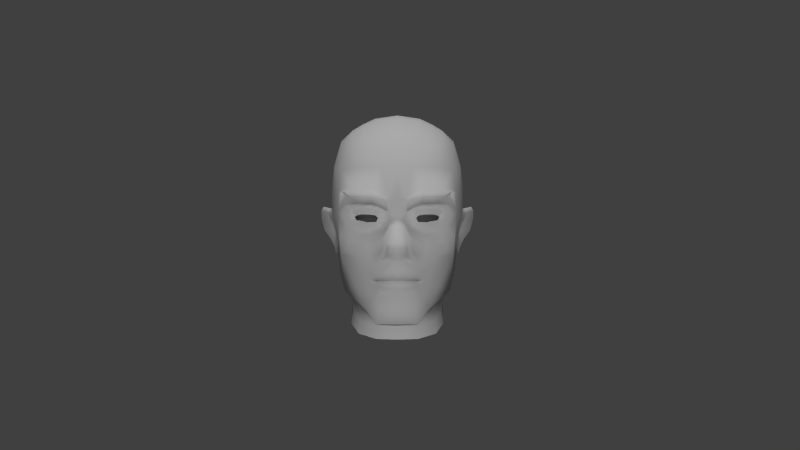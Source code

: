 # Source: mod_au.blend  (saved by Blender 2.77.0; exported with 4.5.12 LTS)
import bpy
from mathutils import Matrix  # noqa: F401  (used for matrix-valued properties, if any)

bpy.ops.wm.read_factory_settings(use_empty=True)
scene = bpy.context.scene
scene.name = 'Scene'

# ---- collections
col_collection_1 = bpy.data.collections.new('Collection 1'); scene.collection.children.link(col_collection_1)

# ---- materials (node trees are filled in below, after node groups)
mat_material = bpy.data.materials.new('Material')
mat_material.alpha_threshold = 0.0
mat_material.use_transparent_shadow = False
mat_material.roughness = 0.5
mat_material.specular_intensity = 0.7721

# ---- material node trees

# ---- world
world_world = bpy.data.worlds.new('World'); scene.world = world_world
world_world.color = (0.05088, 0.05088, 0.05088)
world_world.use_sun_shadow = False
world_world.sun_shadow_jitter_overblur = 0.0
world_world.cycles.sampling_method = 'NONE'
world_world.cycles.sample_map_resolution = 256

# ---- cameras
cam_camera_001 = bpy.data.cameras.new('Camera.001')
cam_camera_001.clip_end = 100.0
cam_camera_001.lens = 35.0
cam_camera_001.sensor_width = 32.0
cam_camera_001.sensor_height = 18.0
cam_camera_001.display_size = 2.0
cam_camera_001.dof.focus_distance = 0.0
cam_camera_001.dof.aperture_fstop = 128.0
cam_camera_001.dof.aperture_blades = 6

# ---- lights
light_hemi = bpy.data.lights.new('Hemi', 'SUN')
light_hemi.transmission_factor = 0.0
light_hemi.angle = 0.1993
light_hemi.energy = 1.0
light_hemi.shadow_buffer_clip_start = 0.5
light_hemi.shadow_soft_size = 0.1
light_hemi.shadow_cascade_max_distance = 1000.0
light_sun_001 = bpy.data.lights.new('Sun.001', 'SUN')
light_sun_001.transmission_factor = 0.0
light_sun_001.angle = 0.1993
light_sun_001.energy = 1.0
light_sun_001.shadow_buffer_clip_start = 0.5
light_sun_001.shadow_soft_size = 0.1
light_sun_001.shadow_cascade_max_distance = 1000.0

# ---- meshes
me_head = bpy.data.meshes.new('head')
me_head.from_pydata([(0.2939, -0.1508, 0.2755), (0.3118, -0.09167, 0.1806), (0.3115, 0.04263, 0.2736), (0.2998, -0.06466, 0.3439), (0.3447, 0.05133, 0.1601), (0.2531, -0.12, 0.3833), (0.1869, -0.1798, 0.3944), (0.2173, -0.2236, 0.3529), (0.2329, -0.06814, 0.386), (0.1454, -0.1533, 0.4316), (0.1568, -0.1148, 0.426), (0.07494, -0.06903, 0.4593), (0.07794, -0.1262, 0.4724), (0.1505, -0.07998, 0.4247), (0.06067, -0.0431, 0.4542), (0.03494, -0.0199, 0.4913), (0.04343, -0.04529, 0.5052), (0.05181, -0.08597, 0.5524), (-1.589e-11, -0.03498, 0.5239), (-1.589e-11, -0.08407, 0.5619), (-1.589e-11, -0.0146, 0.5054), (0.278, 0.0525, 0.3385), (0.2554, -0.008074, 0.3573), (0.2028, -0.03711, 0.3837), (0.2852, -0.3535, 0.1071), (0.3146, -0.2628, 0.01422), (0.1203, -0.199, 0.4408), (0.1485, -0.2243, 0.4124), (0.1656, -0.2535, 0.3851), (0.1538, -0.3111, 0.3676), (0.215, -0.3178, 0.3128), (0.1613, -0.4283, 0.3489), (0.161, -0.4606, 0.2373), (0.1289, -0.3675, 0.3931), (-1.589e-11, -0.4952, 0.4307), (-1.589e-11, -0.5113, 0.3902), (0.1009, -0.5086, 0.3808), (0.108, -0.5016, 0.4218), (-1.589e-11, -0.4262, 0.4578), (0.08761, -0.4167, 0.4451), (0.09389, -0.312, 0.4355), (0.1041, -0.3261, 0.4234), (0.1284, -0.3015, 0.3961), (0.09006, -0.2795, 0.4369), (0.1196, -0.2875, 0.4045), (-1.589e-11, -0.1425, 0.5824), (0.05021, -0.146, 0.5459), (0.07984, -0.1781, 0.4585), (0.1046, -0.2828, 0.4243), (0.119, -0.2869, 0.4056), (0.1378, -0.2729, 0.4013), (0.1151, -0.2599, 0.4239), (0.08849, -0.2816, 0.4365), (0.1026, -0.2505, 0.443), (0.27, -0.4713, -0.3339), (0.1373, -0.4632, -0.4357), (0.1281, -0.3539, -0.4187), (0.216, -0.329, -0.318), (0.161, -0.1958, -0.4478), (-1.589e-11, -0.3722, -0.429), (-1.589e-11, -0.2065, -0.4749), (0.2911, -0.05105, -0.3835), (0.1821, -0.07208, -0.5048), (0.2032, 0.09642, -0.5333), (0.3168, 0.09073, -0.4083), (-1.589e-11, -0.4749, -0.4547), (0.04392, -0.1705, 0.4669), (0.0429, -0.2289, 0.4866), (0.0807, -0.2397, 0.4637), (-1.589e-11, -0.3438, 0.4402), (0.0611, -0.3406, 0.4293), (-1.589e-11, -0.3159, 0.4839), (0.05176, -0.3162, 0.47), (-1.589e-11, -0.1807, 0.4773), (-1.589e-11, -0.235, 0.4909), (0.1856, 0.5248, 0.1878), (0.169, 0.4321, 0.3383), (0.2228, 0.4115, 0.3191), (0.2474, 0.4904, 0.1781), (0.1489, 0.296, 0.4142), (0.1523, 0.1705, 0.4334), (0.2219, 0.1769, 0.4029), (0.2119, 0.2952, 0.3889), (0.2894, 0.2862, 0.3233), (0.306, 0.1716, 0.3136), (0.03879, -0.2782, 0.4685), (0.07069, -0.281, 0.4498), (-1.589e-11, -0.2769, 0.4736), (0.04963, -0.2764, 0.4627), (-1.589e-11, -0.2746, 0.4727), (0.1458, -0.04697, 0.4126), (0.03701, 0.03061, 0.4349), (0.0737, -0.02068, 0.4341), (-1.589e-11, 0.03475, 0.4542), (0.1428, -0.02507, 0.3979), (0.09713, -0.006136, 0.3932), (0.2308, 0.01232, 0.3689), (0.2468, 0.04792, 0.3583), (0.2954, 0.07423, 0.3345), (0.2618, 0.1083, 0.3859), (0.2606, 0.1038, 0.3734), (0.2388, 0.07935, 0.3572), (0.1915, 0.0913, 0.3881), (0.1989, 0.1192, 0.4133), (0.277, 0.3853, 0.2732), (0.04461, 0.08389, 0.4447), (0.04629, 0.1414, 0.4587), (-1.589e-11, 0.1447, 0.4658), (-1.589e-11, 0.08667, 0.4574), (0.1384, 0.1739, 0.4471), (0.2081, 0.177, 0.4269), (0.2825, 0.1779, 0.3618), (0.3096, 0.07016, 0.2922), (0.1811, 0.01482, 0.4091), (0.1498, 0.01296, 0.4157), (0.1915, -0.02295, 0.3851), (-1.589e-11, -0.07351, -0.5368), (0.3443, 0.1741, 0.1467), (0.3688, 0.2293, -0.06727), (0.3549, 0.3405, -0.06742), (0.3422, 0.2963, 0.1366), (0.301, 0.4332, 0.1541), (0.1571, -0.452, 0.141), (0.2172, -0.354, 0.1047), (0.2485, -0.4857, -0.1074), (0.2019, -0.5271, 0.03898), (0.2511, -0.1664, -0.3585), (0.2941, -0.1337, -0.2535), (0.2554, -0.27, -0.1808), (0.2389, 0.4576, -0.3969), (0.2467, 0.5163, -0.2605), (0.3132, 0.4515, -0.2513), (0.2939, 0.426, -0.3445), (0.3465, 0.326, -0.2463), (0.3172, 0.3407, -0.3867), (0.4335, 0.08758, -0.1477), (0.4218, 0.1081, -0.1492), (0.3799, 0.09712, -0.0797), (0.394, 0.07224, -0.09276), (0.3631, 0.07398, -0.02511), (0.3798, 0.0467, -0.04796), (0.3515, 0.02134, 0.0005315), (0.3586, 0.01946, -0.05206), (0.3362, -0.05779, -0.002989), (0.3355, -0.0349, -0.05516), (0.3443, -0.06811, -0.04869), (0.3374, -0.1178, -0.02206), (0.343, -0.1019, -0.0479), (0.3451, -0.151, -0.06768), (0.3522, -0.1103, -0.07883), (0.3581, -0.1442, -0.1247), (0.3605, -0.1139, -0.1155), (0.3747, -0.09507, -0.1722), (0.3811, -0.07555, -0.1436), (0.4183, -0.01998, -0.2079), (0.4187, -0.02559, -0.1697), (0.4346, 0.05647, -0.2065), (0.436, 0.0425, -0.1693), (0.3803, 0.02628, -0.1119), (0.3531, -0.07181, -0.09941), (0.362, -0.02573, -0.1134), (0.3568, 0.2037, -0.2315), (0.3553, 0.09223, -0.1582), (0.3418, 0.07423, -0.1863), (0.3434, 0.08849, -0.2896), (0.3256, -0.02575, -0.289), (0.3426, -0.006565, -0.1999), (0.3332, -0.1064, -0.1893), (0.3613, 0.1106, 0.02233), (0.3463, 0.03391, 0.06619), (0.3184, -0.1605, -0.1321), (0.3276, -0.1442, 0.01834), (0.3213, -0.06558, 0.06758), (0.355, 0.09486, -0.06767), (0.3131, -0.1475, -0.06811), (0.2805, -0.2333, 0.01556), (0.3161, 0.4734, -0.06859), (-1.589e-11, -0.547, 0.1459), (0.1066, -0.5483, 0.1079), (0.085, -0.4904, 0.1582), (-1.589e-11, -0.51, 0.1789), (0.2509, 0.5344, -0.05837), (0.2307, 0.2315, -0.511), (0.3216, 0.2226, -0.3981), (-1.589e-11, 0.5712, 0.2008), (-1.589e-11, 0.4608, 0.3552), (0.09824, 0.4542, 0.3464), (0.1062, 0.5583, 0.194), (0.1932, 0.5684, -0.05396), (0.2269, 0.361, -0.4637), (-1.589e-11, 0.5165, -0.4424), (-1.589e-11, 0.5977, -0.2715), (0.1614, 0.5609, -0.2699), (0.1457, 0.4954, -0.4227), (0.1113, 0.5933, -0.1608), (-1.589e-11, 0.6079, -0.1512), (0.125, 0.5995, -0.05081), (-1.589e-11, 0.617, -0.04497), (-1.589e-11, 0.112, -0.5824), (0.08063, 0.294, 0.4332), (-1.589e-11, 0.2937, 0.4412), (0.1336, 0.3831, -0.5121), (-1.589e-11, 0.3937, -0.5301), (-1.589e-11, 0.2583, -0.5792), (0.1218, 0.2467, -0.5599), (0.2103, 0.02696, 0.38), (0.1165, -0.277, 0.3911), (0.08931, -0.2751, 0.4244), (0.1159, -0.2764, 0.3923), (0.04985, -0.2764, 0.4502), (-1.589e-11, -0.2747, 0.4601), (0.1053, -0.2752, 0.4113), (0.03869, -0.2755, 0.4561), (0.07026, -0.2758, 0.4373), (0.08808, -0.2746, 0.4239), (-1.589e-11, -0.2742, 0.4612), (0.08164, -0.219, 0.4375), (0.105, -0.2282, 0.3928), (-1.589e-11, -0.2119, 0.46), (0.0467, -0.2117, 0.4549), (0.06847, 0.03707, 0.3862), (0.1325, 0.1146, 0.4321), (0.1314, 0.09189, 0.3964), (0.08204, 0.07225, 0.3933), (0.1065, 0.01864, 0.4021), (0.09727, 0.0383, 0.396), (0.2179, 0.04464, 0.3737), (0.09377, 0.0338, 0.3517), (0.1089, 0.05032, 0.3563), (0.1109, 0.05341, 0.4067), (0.1055, 0.0185, 0.3632), (0.1363, 0.0611, 0.4161), (0.1437, 0.05589, 0.368), (0.2162, 0.04808, 0.3517), (0.2141, 0.03135, 0.3553), (0.2022, 0.05295, 0.3947), (0.1857, 0.06019, 0.4175), (0.1861, 0.05665, 0.3657), (0.209, 0.05617, 0.3602), (0.1801, 0.02476, 0.362), (0.1544, 0.01753, 0.3643), (0.1249, 0.1117, 0.4414), (0.05168, 0.07432, 0.4489), (0.1907, 0.1117, 0.4227), (0.05334, 0.1376, 0.4618), (0.2603, -0.5564, -0.1089), (0.2655, -0.5425, -0.328), (0.1373, -0.5347, -0.4264), (0.2123, -0.5965, 0.03259), (-1.589e-11, -0.6158, 0.136), (0.1142, -0.617, 0.09927), (-1.589e-11, -0.546, -0.4448), (-0.2939, -0.1508, 0.2755), (-0.2998, -0.06466, 0.3439), (-0.3115, 0.04263, 0.2736), (-0.3118, -0.09167, 0.1806), (-0.3447, 0.05133, 0.1601), (-0.2173, -0.2236, 0.3529), (-0.1869, -0.1798, 0.3944), (-0.2531, -0.12, 0.3833), (-0.2329, -0.06814, 0.386), (-0.1454, -0.1533, 0.4316), (-0.07794, -0.1262, 0.4724), (-0.07494, -0.06903, 0.4593), (-0.1568, -0.1148, 0.426), (-0.06067, -0.0431, 0.4542), (-0.1505, -0.07998, 0.4247), (-0.04343, -0.04529, 0.5052), (-0.03494, -0.0199, 0.4913), (-0.05181, -0.08597, 0.5524), (-0.2554, -0.008074, 0.3573), (-0.278, 0.0525, 0.3385), (-0.2028, -0.03711, 0.3837), (-0.3146, -0.2628, 0.01422), (-0.2852, -0.3535, 0.1071), (-0.1485, -0.2243, 0.4124), (-0.1203, -0.199, 0.4408), (-0.215, -0.3178, 0.3128), (-0.1538, -0.3111, 0.3676), (-0.1656, -0.2535, 0.3851), (-0.1613, -0.4283, 0.3489), (-0.161, -0.4606, 0.2373), (-0.1289, -0.3675, 0.3931), (-0.108, -0.5016, 0.4218), (-0.1009, -0.5086, 0.3808), (-0.08761, -0.4167, 0.4451), (-0.09389, -0.312, 0.4355), (-0.1284, -0.3015, 0.3961), (-0.1041, -0.3261, 0.4234), (-0.09006, -0.2795, 0.4369), (-0.1196, -0.2875, 0.4045), (-0.05021, -0.146, 0.5459), (-0.07984, -0.1781, 0.4585), (-0.1046, -0.2828, 0.4243), (-0.1151, -0.2599, 0.4239), (-0.1378, -0.2729, 0.4013), (-0.119, -0.2869, 0.4056), (-0.08849, -0.2816, 0.4365), (-0.1026, -0.2505, 0.443), (-0.27, -0.4713, -0.3339), (-0.216, -0.329, -0.318), (-0.1281, -0.3539, -0.4187), (-0.1373, -0.4632, -0.4357), (-0.161, -0.1958, -0.4478), (-0.2911, -0.05105, -0.3835), (-0.3168, 0.09073, -0.4083), (-0.2032, 0.09642, -0.5333), (-0.1821, -0.07208, -0.5048), (-0.04392, -0.1705, 0.4669), (-0.0807, -0.2397, 0.4637), (-0.0429, -0.2289, 0.4866), (-0.0611, -0.3406, 0.4293), (-0.05176, -0.3162, 0.47), (-0.1856, 0.5248, 0.1878), (-0.2474, 0.4904, 0.1781), (-0.2228, 0.4115, 0.3191), (-0.169, 0.4321, 0.3383), (-0.1489, 0.296, 0.4142), (-0.2119, 0.2952, 0.3889), (-0.2219, 0.1769, 0.4029), (-0.1523, 0.1705, 0.4334), (-0.2894, 0.2862, 0.3233), (-0.306, 0.1716, 0.3136), (-0.07069, -0.281, 0.4498), (-0.03879, -0.2782, 0.4685), (-0.04963, -0.2764, 0.4627), (-0.1458, -0.04697, 0.4126), (-0.03701, 0.03061, 0.4349), (-0.0737, -0.02068, 0.4341), (-0.1428, -0.02507, 0.3979), (-0.09713, -0.006136, 0.3932), (-0.2308, 0.01232, 0.3689), (-0.2468, 0.04792, 0.3583), (-0.2954, 0.07423, 0.3345), (-0.2606, 0.1038, 0.3734), (-0.2618, 0.1083, 0.3859), (-0.2388, 0.07935, 0.3572), (-0.1915, 0.0913, 0.3881), (-0.1989, 0.1192, 0.4133), (-0.277, 0.3853, 0.2732), (-0.04461, 0.08389, 0.4447), (-0.04629, 0.1414, 0.4587), (-0.1384, 0.1739, 0.4471), (-0.2081, 0.177, 0.4269), (-0.3096, 0.07016, 0.2922), (-0.2825, 0.1779, 0.3618), (-0.1811, 0.01482, 0.4091), (-0.1915, -0.02295, 0.3851), (-0.1498, 0.01296, 0.4157), (-0.3443, 0.1741, 0.1467), (-0.3422, 0.2963, 0.1366), (-0.3549, 0.3405, -0.06742), (-0.3688, 0.2293, -0.06727), (-0.301, 0.4332, 0.1541), (-0.2172, -0.354, 0.1047), (-0.1571, -0.452, 0.141), (-0.2485, -0.4857, -0.1074), (-0.2019, -0.5271, 0.03898), (-0.2511, -0.1664, -0.3585), (-0.2554, -0.27, -0.1808), (-0.2941, -0.1337, -0.2535), (-0.2389, 0.4576, -0.3969), (-0.2939, 0.426, -0.3445), (-0.3132, 0.4515, -0.2513), (-0.2467, 0.5163, -0.2605), (-0.3465, 0.326, -0.2463), (-0.3172, 0.3407, -0.3867), (-0.4335, 0.08758, -0.1477), (-0.394, 0.07224, -0.09276), (-0.3799, 0.09712, -0.0797), (-0.4218, 0.1081, -0.1492), (-0.3798, 0.0467, -0.04796), (-0.3631, 0.07398, -0.02511), (-0.3586, 0.01946, -0.05206), (-0.3515, 0.02134, 0.0005315), (-0.3355, -0.0349, -0.05516), (-0.3362, -0.05779, -0.002989), (-0.3443, -0.06811, -0.04869), (-0.343, -0.1019, -0.0479), (-0.3374, -0.1178, -0.02206), (-0.3522, -0.1103, -0.07883), (-0.3451, -0.151, -0.06768), (-0.3605, -0.1139, -0.1155), (-0.3581, -0.1442, -0.1247), (-0.3811, -0.07555, -0.1436), (-0.3747, -0.09507, -0.1722), (-0.4187, -0.02559, -0.1697), (-0.4183, -0.01998, -0.2079), (-0.436, 0.0425, -0.1693), (-0.4346, 0.05647, -0.2065), (-0.3803, 0.02628, -0.1119), (-0.3531, -0.07181, -0.09941), (-0.362, -0.02573, -0.1134), (-0.3568, 0.2037, -0.2315), (-0.3434, 0.08849, -0.2896), (-0.3418, 0.07423, -0.1863), (-0.3553, 0.09223, -0.1582), (-0.3332, -0.1064, -0.1893), (-0.3426, -0.006565, -0.1999), (-0.3256, -0.02575, -0.289), (-0.3463, 0.03391, 0.06619), (-0.3613, 0.1106, 0.02233), (-0.3184, -0.1605, -0.1321), (-0.3213, -0.06558, 0.06758), (-0.3276, -0.1442, 0.01834), (-0.355, 0.09486, -0.06767), (-0.3131, -0.1475, -0.06811), (-0.2805, -0.2333, 0.01556), (-0.3161, 0.4734, -0.06859), (-0.085, -0.4904, 0.1582), (-0.1066, -0.5483, 0.1079), (-0.2509, 0.5344, -0.05837), (-0.3216, 0.2226, -0.3981), (-0.2307, 0.2315, -0.511), (-0.1062, 0.5583, 0.194), (-0.09824, 0.4542, 0.3464), (-0.1932, 0.5684, -0.05396), (-0.2269, 0.361, -0.4637), (-0.1457, 0.4954, -0.4227), (-0.1614, 0.5609, -0.2699), (-0.1113, 0.5933, -0.1608), (-0.125, 0.5995, -0.05081), (-0.08063, 0.294, 0.4332), (-0.1336, 0.3831, -0.5121), (-0.1218, 0.2467, -0.5599), (-0.2103, 0.02696, 0.38), (-0.08931, -0.2751, 0.4244), (-0.1165, -0.277, 0.3911), (-0.1159, -0.2764, 0.3923), (-0.04985, -0.2764, 0.4502), (-0.1053, -0.2752, 0.4113), (-0.07026, -0.2758, 0.4373), (-0.03869, -0.2755, 0.4561), (-0.08808, -0.2746, 0.4239), (-0.105, -0.2282, 0.3928), (-0.08164, -0.219, 0.4375), (-0.0467, -0.2117, 0.4549), (-0.06847, 0.03707, 0.3862), (-0.1325, 0.1146, 0.4321), (-0.1314, 0.09189, 0.3964), (-0.08204, 0.07225, 0.3933), (-0.09727, 0.0383, 0.396), (-0.1065, 0.01864, 0.4021), (-0.2179, 0.04464, 0.3737), (-0.09377, 0.0338, 0.3517), (-0.1109, 0.05341, 0.4067), (-0.1089, 0.05032, 0.3563), (-0.1055, 0.0185, 0.3632), (-0.1363, 0.0611, 0.4161), (-0.1437, 0.05589, 0.368), (-0.2141, 0.03135, 0.3553), (-0.2162, 0.04808, 0.3517), (-0.2022, 0.05295, 0.3947), (-0.209, 0.05617, 0.3602), (-0.1861, 0.05665, 0.3657), (-0.1857, 0.06019, 0.4175), (-0.1801, 0.02476, 0.362), (-0.1544, 0.01753, 0.3643), (-0.1249, 0.1117, 0.4414), (-0.05168, 0.07432, 0.4489), (-0.1907, 0.1117, 0.4227), (-0.05334, 0.1376, 0.4618), (-0.2655, -0.5425, -0.328), (-0.2603, -0.5564, -0.1089), (-0.1373, -0.5347, -0.4264), (-0.2123, -0.5965, 0.03259), (-0.1142, -0.617, 0.09927), (0.04284, -0.3427, 0.396), (-1.589e-11, -0.3398, 0.4061), (0.1251, -0.2788, 0.338), (0.08504, -0.3368, 0.4058), (0.03553, -0.4111, 0.3535), (-1.589e-11, -0.4041, 0.3667), (0.1212, -0.2649, 0.3592), (0.1785, -0.2718, 0.2672), (0.1684, -0.3252, 0.2563), (0.04103, -0.1345, 0.346), (0.0928, -0.1553, 0.3269), (0.1434, -0.1985, 0.2923), (0.1185, -0.4305, 0.3501), (-1.589e-11, -0.1333, 0.3538), (0.2027, -0.2812, 0.1688), (0.1914, -0.3285, 0.1865), (0.1408, -0.4418, 0.2424), (0.04152, -0.4207, 0.2563), (-1.589e-11, -0.1316, 0.197), (0.04773, -0.1311, 0.1929), (0.1631, -0.1826, 0.1627), (0.1061, -0.1475, 0.1826), (-1.589e-11, -0.4141, 0.2623), (0.2027, -0.3286, 0.008473), (0.1914, -0.3709, 0.03083), (-1.589e-11, -0.1954, -0.02129), (0.05054, -0.1996, -0.0223), (0.1061, -0.2168, -0.02373), (0.1631, -0.2569, -0.01951), (0.06092, -0.4198, 0.1363), (-1.589e-11, -0.4223, 0.1389), (0.1408, -0.4468, 0.1205), (-0.04284, -0.3427, 0.396), (-0.08504, -0.3368, 0.4058), (-0.1251, -0.2788, 0.338), (-0.03553, -0.4111, 0.3535), (-0.1212, -0.2649, 0.3592), (-0.1684, -0.3252, 0.2563), (-0.1785, -0.2718, 0.2672), (-0.0928, -0.1553, 0.3269), (-0.04103, -0.1345, 0.346), (-0.1434, -0.1985, 0.2923), (-0.1185, -0.4305, 0.3501), (-0.1914, -0.3285, 0.1865), (-0.2027, -0.2812, 0.1688), (-0.1408, -0.4418, 0.2424), (-0.04152, -0.4207, 0.2563), (-0.04773, -0.1311, 0.1929), (-0.1631, -0.1826, 0.1627), (-0.1061, -0.1475, 0.1826), (-0.1914, -0.3709, 0.03083), (-0.2027, -0.3286, 0.008473), (-0.05054, -0.1996, -0.0223), (-0.1631, -0.2569, -0.01951), (-0.1061, -0.2168, -0.02373), (-0.06092, -0.4198, 0.1363), (-0.1408, -0.4468, 0.1205)], [], [(0, 1, 2, 3), (2, 1, 4), (0, 5, 6, 7), (5, 0, 3, 8), (9, 10, 11, 12), (10, 13, 14, 11), (11, 14, 15, 16), (12, 11, 16, 17), (18, 19, 17, 16), (20, 18, 16, 15), (2, 21, 22, 3), (8, 3, 22, 23), (0, 24, 25, 1), (9, 26, 27, 6), (7, 28, 29, 30), (0, 7, 30, 24), (6, 27, 28, 7), (31, 32, 24, 30), (33, 31, 30, 29), (34, 35, 36, 37), (38, 34, 37, 39), (37, 36, 32, 31), (39, 37, 31, 33), (40, 41, 42), (43, 40, 42, 44), (19, 45, 46, 17), (47, 12, 17, 46), (48, 49, 50, 51), (52, 48, 51, 53), (51, 50, 28, 27), (53, 51, 27, 26), (29, 28, 50, 42), (42, 50, 49, 44), (54, 55, 56, 57), (58, 56, 59, 60), (61, 62, 63, 64), (56, 55, 65, 59), (66, 67, 68, 47), (69, 38, 39, 70), (71, 69, 70, 72), (41, 40, 72, 70), (33, 41, 70, 39), (29, 42, 41, 33), (73, 74, 67, 66), (75, 76, 77, 78), (79, 80, 81, 82), (83, 82, 81, 84), (68, 67, 85, 86), (67, 74, 87, 85), (71, 72, 88, 89), (72, 40, 43, 88), (46, 66, 47), (46, 45, 73, 66), (90, 13, 8, 23), (91, 15, 14, 92), (91, 93, 20, 15), (94, 95, 92, 90), (96, 22, 21, 97), (98, 99, 100, 21), (97, 21, 100, 101), (102, 101, 100, 103), (104, 77, 82, 83), (105, 106, 107, 108), (109, 110, 81, 80), (2, 84, 111, 112), (113, 114, 94, 115), (93, 91, 105, 108), (116, 62, 58, 60), (4, 117, 84, 2), (117, 118, 119, 120), (78, 77, 104, 121), (120, 121, 104, 83), (24, 32, 122, 123), (124, 123, 122, 125), (58, 126, 57, 56), (126, 127, 128, 57), (129, 130, 131, 132), (133, 134, 132, 131), (135, 136, 137, 138), (138, 137, 139, 140), (140, 139, 141, 142), (142, 141, 143, 144), (144, 143, 145), (145, 143, 146, 147), (147, 146, 148, 149), (149, 148, 150, 151), (151, 150, 152, 153), (153, 152, 154, 155), (155, 154, 156, 157), (157, 156, 136, 135), (158, 138, 140, 142), (159, 160, 144, 145), (161, 162, 163, 164), (127, 165, 166, 167), (141, 139, 168, 169), (150, 170, 167, 152), (156, 154, 166, 163), (1, 25, 171, 172), (4, 1, 172, 169), (159, 149, 151, 153), (158, 160, 155, 157), (58, 62, 61, 126), (165, 61, 64, 164), (118, 117, 168, 173), (173, 168, 139, 137), (142, 144, 160, 158), (159, 145, 147, 149), (146, 171, 174, 148), (171, 25, 175, 174), (118, 173, 162, 161), (164, 163, 166, 165), (127, 167, 170, 128), (175, 128, 170, 174), (137, 136, 162, 173), (143, 141, 169, 172), (146, 143, 172, 171), (148, 174, 170, 150), (152, 167, 166, 154), (136, 156, 163, 162), (120, 119, 176, 121), (123, 175, 25, 24), (169, 168, 117, 4), (177, 178, 179, 180), (178, 125, 122, 179), (175, 123, 124, 128), (153, 155, 160, 159), (157, 135, 138, 158), (133, 131, 176, 119), (176, 131, 130, 181), (63, 182, 183, 64), (126, 61, 165, 127), (54, 57, 128, 124), (64, 183, 161, 164), (36, 35, 180, 179), (32, 36, 179, 122), (184, 185, 186, 187), (75, 78, 181, 188), (134, 189, 129, 132), (181, 78, 121, 176), (190, 191, 192, 193), (194, 192, 191, 195), (184, 187, 196, 197), (161, 183, 134, 133), (117, 120, 83, 84), (198, 63, 62, 116), (199, 186, 185, 200), (76, 79, 82, 77), (161, 133, 119, 118), (183, 182, 189, 134), (190, 193, 201, 202), (203, 202, 201, 204), (201, 189, 182, 204), (6, 5, 10, 9), (5, 8, 13, 10), (12, 47, 26, 9), (86, 52, 53, 68), (68, 53, 26, 47), (187, 186, 76, 75), (199, 106, 80, 79), (92, 14, 13, 90), (115, 94, 90, 23), (96, 205, 113, 115), (187, 75, 188, 196), (186, 199, 79, 76), (193, 129, 189, 201), (204, 182, 63, 198), (181, 130, 192, 188), (196, 194, 195, 197), (203, 204, 198), (193, 192, 130, 129), (196, 188, 192, 194), (43, 44, 206, 207), (44, 49, 208, 206), (209, 210, 89, 88), (211, 208, 49, 48), (86, 85, 212, 213), (207, 209, 88, 43), (214, 211, 48, 52), (52, 86, 213, 214), (85, 87, 215, 212), (214, 213, 216, 217), (212, 215, 218, 219), (213, 212, 219, 216), (217, 211, 214), (91, 92, 95, 220), (22, 96, 115, 23), (221, 222, 102, 103), (105, 91, 220, 223), (105, 223, 222, 221), (220, 95, 224, 225), (205, 96, 97, 226), (114, 224, 95, 94), (227, 228, 229, 225), (230, 227, 225, 224), (231, 229, 228, 232), (205, 226, 233, 234), (235, 236, 237, 238), (226, 235, 238, 233), (113, 205, 234, 239), (114, 113, 239, 240), (232, 237, 236, 231), (240, 230, 224, 114), (241, 242, 105, 221), (112, 98, 21, 2), (221, 103, 243, 241), (110, 111, 84, 81), (99, 243, 103, 100), (80, 106, 244, 109), (54, 124, 245, 246), (55, 54, 246, 247), (124, 125, 248, 245), (178, 177, 249, 250), (125, 178, 250, 248), (65, 55, 247, 251), (252, 253, 254, 255), (254, 256, 255), (252, 257, 258, 259), (259, 260, 253, 252), (261, 262, 263, 264), (264, 263, 265, 266), (263, 267, 268, 265), (262, 269, 267, 263), (18, 267, 269, 19), (20, 268, 267, 18), (254, 253, 270, 271), (260, 272, 270, 253), (252, 255, 273, 274), (261, 258, 275, 276), (257, 277, 278, 279), (252, 274, 277, 257), (258, 257, 279, 275), (280, 277, 274, 281), (282, 278, 277, 280), (34, 283, 284, 35), (38, 285, 283, 34), (283, 280, 281, 284), (285, 282, 280, 283), (286, 287, 288), (289, 290, 287, 286), (19, 269, 291, 45), (292, 291, 269, 262), (293, 294, 295, 296), (297, 298, 294, 293), (294, 275, 279, 295), (298, 276, 275, 294), (278, 287, 295, 279), (287, 290, 296, 295), (299, 300, 301, 302), (303, 60, 59, 301), (304, 305, 306, 307), (301, 59, 65, 302), (308, 292, 309, 310), (69, 311, 285, 38), (71, 312, 311, 69), (288, 311, 312, 286), (282, 285, 311, 288), (278, 282, 288, 287), (73, 308, 310, 74), (313, 314, 315, 316), (317, 318, 319, 320), (321, 322, 319, 318), (309, 323, 324, 310), (310, 324, 87, 74), (71, 89, 325, 312), (312, 325, 289, 286), (291, 292, 308), (291, 308, 73, 45), (326, 272, 260, 266), (327, 328, 265, 268), (327, 268, 20, 93), (329, 326, 328, 330), (331, 332, 271, 270), (333, 271, 334, 335), (332, 336, 334, 271), (337, 338, 334, 336), (339, 321, 318, 315), (340, 108, 107, 341), (342, 320, 319, 343), (254, 344, 345, 322), (346, 347, 329, 348), (93, 108, 340, 327), (116, 60, 303, 307), (256, 254, 322, 349), (349, 350, 351, 352), (314, 353, 339, 315), (350, 321, 339, 353), (274, 354, 355, 281), (356, 357, 355, 354), (303, 301, 300, 358), (358, 300, 359, 360), (361, 362, 363, 364), (365, 363, 362, 366), (367, 368, 369, 370), (368, 371, 372, 369), (371, 373, 374, 372), (373, 375, 376, 374), (375, 377, 376), (377, 378, 379, 376), (378, 380, 381, 379), (380, 382, 383, 381), (382, 384, 385, 383), (384, 386, 387, 385), (386, 388, 389, 387), (388, 367, 370, 389), (390, 373, 371, 368), (391, 377, 375, 392), (393, 394, 395, 396), (360, 397, 398, 399), (374, 400, 401, 372), (383, 385, 397, 402), (389, 395, 398, 387), (255, 403, 404, 273), (256, 400, 403, 255), (391, 384, 382, 380), (390, 388, 386, 392), (303, 358, 304, 307), (399, 394, 305, 304), (352, 405, 401, 349), (405, 369, 372, 401), (373, 390, 392, 375), (391, 380, 378, 377), (379, 381, 406, 404), (404, 406, 407, 273), (352, 393, 396, 405), (394, 399, 398, 395), (360, 359, 402, 397), (407, 406, 402, 359), (369, 405, 396, 370), (376, 403, 400, 374), (379, 404, 403, 376), (381, 383, 402, 406), (385, 387, 398, 397), (370, 396, 395, 389), (350, 353, 408, 351), (354, 274, 273, 407), (400, 256, 349, 401), (177, 180, 409, 410), (410, 409, 355, 357), (407, 359, 356, 354), (384, 391, 392, 386), (388, 390, 368, 367), (365, 351, 408, 363), (408, 411, 364, 363), (306, 305, 412, 413), (358, 360, 399, 304), (299, 356, 359, 300), (305, 394, 393, 412), (284, 409, 180, 35), (281, 355, 409, 284), (184, 414, 415, 185), (313, 416, 411, 314), (366, 362, 361, 417), (411, 408, 353, 314), (190, 418, 419, 191), (420, 195, 191, 419), (184, 197, 421, 414), (393, 365, 366, 412), (349, 322, 321, 350), (198, 116, 307, 306), (422, 200, 185, 415), (316, 315, 318, 317), (393, 352, 351, 365), (412, 366, 417, 413), (190, 202, 423, 418), (203, 424, 423, 202), (423, 424, 413, 417), (258, 261, 264, 259), (259, 264, 266, 260), (262, 261, 276, 292), (323, 309, 298, 297), (309, 292, 276, 298), (414, 313, 316, 415), (422, 317, 320, 341), (328, 326, 266, 265), (347, 272, 326, 329), (331, 347, 346, 425), (414, 421, 416, 313), (415, 316, 317, 422), (418, 423, 417, 361), (424, 198, 306, 413), (411, 416, 419, 364), (421, 197, 195, 420), (203, 198, 424), (418, 361, 364, 419), (421, 420, 419, 416), (289, 426, 427, 290), (290, 427, 428, 296), (429, 325, 89, 210), (430, 293, 296, 428), (323, 431, 432, 324), (426, 289, 325, 429), (433, 297, 293, 430), (297, 433, 431, 323), (324, 432, 215, 87), (433, 434, 435, 431), (432, 436, 218, 215), (431, 435, 436, 432), (434, 433, 430), (327, 437, 330, 328), (270, 272, 347, 331), (438, 338, 337, 439), (340, 440, 437, 327), (340, 438, 439, 440), (437, 441, 442, 330), (425, 443, 332, 331), (348, 329, 330, 442), (444, 441, 445, 446), (447, 442, 441, 444), (448, 449, 446, 445), (425, 450, 451, 443), (452, 453, 454, 455), (443, 451, 453, 452), (346, 456, 450, 425), (348, 457, 456, 346), (449, 448, 455, 454), (457, 348, 442, 447), (458, 438, 340, 459), (344, 254, 271, 333), (438, 458, 460, 338), (343, 319, 322, 345), (335, 334, 338, 460), (320, 342, 461, 341), (299, 462, 463, 356), (302, 464, 462, 299), (356, 463, 465, 357), (410, 466, 249, 177), (357, 465, 466, 410), (65, 251, 464, 302), (106, 199, 200, 107), (341, 107, 200, 422), (223, 220, 225, 229), (226, 97, 101, 235), (236, 235, 101, 102), (223, 229, 231, 222), (222, 231, 236, 102), (440, 445, 441, 437), (443, 452, 336, 332), (455, 337, 336, 452), (440, 439, 448, 445), (439, 337, 455, 448), (106, 105, 242, 244), (112, 111, 99, 98), (241, 109, 244, 242), (111, 110, 243, 99), (243, 110, 109, 241), (341, 461, 459, 340), (344, 333, 335, 345), (458, 459, 461, 342), (345, 335, 460, 343), (460, 458, 342, 343), (467, 468, 210, 209), (207, 206, 469, 470), (470, 467, 209, 207), (471, 472, 468, 467), (206, 208, 473, 469), (469, 473, 474, 475), (217, 473, 208, 211), (216, 219, 476, 477), (217, 216, 477, 478), (470, 469, 475, 479), (219, 218, 480, 476), (478, 474, 473, 217), (479, 471, 467, 470), (475, 474, 481, 482), (483, 484, 471, 479), (476, 480, 485, 486), (487, 481, 474, 478), (478, 477, 488, 487), (479, 475, 482, 483), (477, 476, 486, 488), (484, 489, 472, 471), (482, 481, 490, 491), (486, 485, 492, 493), (487, 488, 494, 495), (495, 490, 481, 487), (496, 497, 489, 484), (483, 482, 491, 498), (488, 486, 493, 494), (498, 496, 484, 483), (499, 429, 210, 468), (426, 500, 501, 427), (500, 426, 429, 499), (502, 499, 468, 472), (427, 501, 503, 428), (501, 504, 505, 503), (434, 430, 428, 503), (435, 506, 507, 436), (434, 508, 506, 435), (500, 509, 504, 501), (436, 507, 480, 218), (508, 434, 503, 505), (509, 500, 499, 502), (504, 510, 511, 505), (512, 509, 502, 513), (507, 514, 485, 480), (515, 508, 505, 511), (508, 515, 516, 506), (509, 512, 510, 504), (506, 516, 514, 507), (513, 502, 472, 489), (510, 517, 518, 511), (514, 519, 492, 485), (515, 520, 521, 516), (520, 515, 511, 518), (522, 513, 489, 497), (512, 523, 517, 510), (516, 521, 519, 514), (523, 512, 513, 522), (519, 521, 520, 518, 517, 523, 522, 497, 492), (493, 492, 497, 496, 498, 491, 490, 495, 494)])
me_head.polygons.foreach_set('use_smooth', [True] * 510)
_k = set([(245, 246), (245, 248), (246, 247), (247, 251), (248, 250), (249, 250), (249, 466), (251, 464), (462, 463), (462, 464), (463, 465), (465, 466)])
me_head.attributes.new('sharp_edge', 'BOOLEAN', 'EDGE').data.foreach_set('value', [ (min(e.vertices), max(e.vertices)) in _k for e in me_head.edges])
_uv = me_head.uv_layers.new(name='UVMap')
_uv.uv.foreach_set('vector', [0.3948, 0.7982, 0.4185, 0.8177, 0.4004, 0.8478, 0.3876, 0.8242, 0.4004, 0.8478, 0.4185, 0.8177, 0.4187, 0.8495, 0.3948, 0.7982, 0.3624, 0.8097, 0.3557, 0.7988, 0.3773, 0.782, 0.3624, 0.8097, 0.3948, 0.7982, 0.3876, 0.8242, 0.3579, 0.8225, 0.3413, 0.804, 0.3449, 0.8148, 0.3274, 0.8198, 0.3269, 0.8092, 0.3449, 0.8148, 0.3423, 0.8267, 0.3266, 0.8308, 0.3274, 0.8198, 0.3274, 0.8198, 0.3266, 0.8308, 0.3062, 0.8403, 0.3075, 0.8292, 0.3269, 0.8092, 0.3274, 0.8198, 0.3075, 0.8292, 0.3081, 0.8181, 0.2943, 0.8309, 0.2943, 0.8208, 0.3081, 0.8181, 0.3075, 0.8292, 0.2943, 0.8409, 0.2943, 0.8309, 0.3075, 0.8292, 0.3062, 0.8403, 0.4004, 0.8478, 0.386, 0.8556, 0.3771, 0.8384, 0.3876, 0.8242, 0.3579, 0.8225, 0.3876, 0.8242, 0.3771, 0.8384, 0.351, 0.8347, 0.3948, 0.7982, 0.4022, 0.75, 0.4251, 0.7788, 0.4185, 0.8177, 0.3413, 0.804, 0.3341, 0.795, 0.346, 0.7899, 0.3557, 0.7988, 0.3773, 0.782, 0.3599, 0.7763, 0.3598, 0.7591, 0.3795, 0.7552, 0.3948, 0.7982, 0.3773, 0.782, 0.3795, 0.7552, 0.4022, 0.75, 0.3557, 0.7988, 0.346, 0.7899, 0.3599, 0.7763, 0.3773, 0.782, 0.352, 0.7355, 0.3638, 0.7204, 0.4022, 0.75, 0.3795, 0.7552, 0.3429, 0.747, 0.352, 0.7355, 0.3795, 0.7552, 0.3598, 0.7591, 0.294, 0.7412, 0.2942, 0.7295, 0.3175, 0.7312, 0.3159, 0.741, 0.2939, 0.7494, 0.294, 0.7412, 0.3159, 0.741, 0.3164, 0.7498, 0.3159, 0.741, 0.3175, 0.7312, 0.3638, 0.7204, 0.352, 0.7355, 0.3164, 0.7498, 0.3159, 0.741, 0.352, 0.7355, 0.3429, 0.747, 0.3235, 0.7661, 0.3306, 0.7583, 0.344, 0.7635, 0.3241, 0.7739, 0.3235, 0.7661, 0.344, 0.7635, 0.3369, 0.7697, 0.2943, 0.8208, 0.2942, 0.81, 0.3069, 0.8099, 0.3081, 0.8181, 0.3223, 0.8002, 0.3269, 0.8092, 0.3081, 0.8181, 0.3069, 0.8099, 0.3307, 0.7746, 0.3392, 0.7713, 0.3463, 0.7739, 0.3353, 0.7819, 0.3262, 0.776, 0.3307, 0.7746, 0.3353, 0.7819, 0.3294, 0.7845, 0.3353, 0.7819, 0.3463, 0.7739, 0.3599, 0.7763, 0.346, 0.7899, 0.3294, 0.7845, 0.3353, 0.7819, 0.346, 0.7899, 0.3341, 0.795, 0.3598, 0.7591, 0.3599, 0.7763, 0.3463, 0.7739, 0.344, 0.7635, 0.344, 0.7635, 0.3463, 0.7739, 0.3392, 0.7713, 0.3369, 0.7697, 0.4994, 0.7005, 0.5394, 0.6975, 0.5409, 0.7475, 0.5104, 0.7471, 0.5407, 0.7899, 0.5409, 0.7475, 0.5697, 0.7521, 0.5715, 0.7939, 0.5145, 0.8254, 0.5425, 0.8271, 0.5416, 0.8678, 0.5138, 0.8592, 0.5409, 0.7475, 0.5394, 0.6975, 0.5743, 0.6972, 0.5697, 0.7521, 0.3085, 0.799, 0.3093, 0.7873, 0.3235, 0.7871, 0.3223, 0.8002, 0.2939, 0.7597, 0.2939, 0.7494, 0.3164, 0.7498, 0.3114, 0.7592, 0.2939, 0.7693, 0.2939, 0.7597, 0.3114, 0.7592, 0.3084, 0.7685, 0.3306, 0.7583, 0.3235, 0.7661, 0.3084, 0.7685, 0.3114, 0.7592, 0.3429, 0.747, 0.3306, 0.7583, 0.3114, 0.7592, 0.3164, 0.7498, 0.3598, 0.7591, 0.344, 0.7635, 0.3306, 0.7583, 0.3429, 0.747, 0.2942, 0.7974, 0.2941, 0.7865, 0.3093, 0.7873, 0.3085, 0.799, 0.3723, 0.9564, 0.3291, 0.9162, 0.3361, 0.9095, 0.3763, 0.9501, 0.3308, 0.9021, 0.3325, 0.888, 0.3486, 0.8904, 0.3423, 0.8999, 0.3799, 0.8997, 0.3423, 0.8999, 0.3486, 0.8904, 0.3851, 0.8864, 0.3235, 0.7871, 0.3093, 0.7873, 0.3086, 0.7781, 0.3218, 0.7774, 0.3093, 0.7873, 0.2941, 0.7865, 0.2939, 0.7784, 0.3086, 0.7781, 0.2939, 0.7693, 0.3084, 0.7685, 0.3099, 0.7766, 0.2939, 0.7774, 0.3084, 0.7685, 0.3235, 0.7661, 0.3241, 0.7739, 0.3099, 0.7766, 0.3069, 0.8099, 0.3085, 0.799, 0.3223, 0.8002, 0.3069, 0.8099, 0.2942, 0.81, 0.2942, 0.7974, 0.3085, 0.799, 0.3383, 0.8382, 0.3423, 0.8267, 0.3579, 0.8225, 0.351, 0.8347, 0.3074, 0.8558, 0.3062, 0.8403, 0.3266, 0.8308, 0.3256, 0.8418, 0.3074, 0.8558, 0.2947, 0.8557, 0.2943, 0.8409, 0.3062, 0.8403, 0.3383, 0.8426, 0.3281, 0.8456, 0.3256, 0.8418, 0.3383, 0.8382, 0.3718, 0.8422, 0.3771, 0.8384, 0.386, 0.8556, 0.3786, 0.8551, 0.386, 0.8556, 0.3741, 0.8738, 0.3741, 0.8738, 0.386, 0.8556, 0.3786, 0.8551, 0.386, 0.8556, 0.3741, 0.8738, 0.3697, 0.8699, 0.3461, 0.8734, 0.3697, 0.8699, 0.3741, 0.8738, 0.3468, 0.8793, 0.3747, 0.9131, 0.3361, 0.9095, 0.3423, 0.8999, 0.3799, 0.8997, 0.3121, 0.8723, 0.3163, 0.8855, 0.2944, 0.8848, 0.2947, 0.8701, 0.3325, 0.888, 0.3486, 0.8904, 0.3486, 0.8904, 0.3325, 0.888, 0.4004, 0.8478, 0.3851, 0.8864, 0.3851, 0.8864, 0.4004, 0.8478, 0.3473, 0.842, 0.3383, 0.8447, 0.3383, 0.8426, 0.3486, 0.8396, 0.2947, 0.8557, 0.3074, 0.8558, 0.3121, 0.8723, 0.2947, 0.8701, 0.5758, 0.8303, 0.5425, 0.8271, 0.5407, 0.7899, 0.5715, 0.7939, 0.4187, 0.8495, 0.4151, 0.8867, 0.3851, 0.8864, 0.4004, 0.8478, 0.4151, 0.8867, 0.4433, 0.8988, 0.4395, 0.9153, 0.4071, 0.9045, 0.3763, 0.9501, 0.3361, 0.9095, 0.3747, 0.9131, 0.3991, 0.9223, 0.4071, 0.9045, 0.3991, 0.9223, 0.3747, 0.9131, 0.3799, 0.8997, 0.4022, 0.75, 0.3638, 0.7204, 0.392, 0.7108, 0.425, 0.728, 0.4481, 0.7047, 0.425, 0.728, 0.392, 0.7108, 0.4059, 0.6866, 0.5407, 0.7899, 0.5143, 0.7912, 0.5104, 0.7471, 0.5409, 0.7475, 0.5143, 0.7912, 0.4905, 0.7954, 0.4797, 0.7535, 0.5104, 0.7471, 0.5054, 0.9451, 0.4684, 0.9604, 0.4684, 0.9261, 0.4938, 0.9238, 0.4723, 0.9084, 0.4993, 0.9096, 0.4938, 0.9238, 0.4684, 0.9261, 0.1079, 0.6456, 0.1067, 0.6612, 0.07626, 0.6475, 0.0883, 0.6359, 0.0883, 0.6359, 0.07626, 0.6475, 0.0579, 0.6199, 0.07596, 0.6179, 0.07596, 0.6179, 0.0579, 0.6199, 0.05914, 0.5892, 0.0802, 0.6013, 0.0802, 0.6013, 0.05914, 0.5892, 0.07839, 0.5597, 0.09137, 0.5819, 0.09137, 0.5819, 0.07839, 0.5597, 0.1007, 0.5653, 0.1007, 0.5653, 0.07839, 0.5597, 0.1093, 0.5384, 0.1137, 0.5531, 0.1137, 0.5531, 0.1093, 0.5384, 0.1367, 0.5449, 0.1277, 0.5619, 0.1277, 0.5619, 0.1367, 0.5449, 0.1536, 0.5638, 0.1421, 0.5726, 0.1421, 0.5726, 0.1536, 0.5638, 0.1573, 0.5959, 0.1414, 0.5934, 0.1414, 0.5934, 0.1573, 0.5959, 0.149, 0.6274, 0.1362, 0.6171, 0.1362, 0.6171, 0.149, 0.6274, 0.1344, 0.65, 0.1251, 0.6382, 0.1251, 0.6382, 0.1344, 0.65, 0.1067, 0.6612, 0.1079, 0.6456, 0.1034, 0.6186, 0.0883, 0.6359, 0.07596, 0.6179, 0.0802, 0.6013, 0.1213, 0.5804, 0.1135, 0.6004, 0.09137, 0.5819, 0.1007, 0.5653, 0.4762, 0.8907, 0.4632, 0.8705, 0.4652, 0.8503, 0.4879, 0.8557, 0.4905, 0.7954, 0.4893, 0.8262, 0.4688, 0.8288, 0.4676, 0.8015, 0.05914, 0.5892, 0.0579, 0.6199, 0.03684, 0.6239, 0.03684, 0.5824, 0.1536, 0.5638, 0.1663, 0.5527, 0.1742, 0.5913, 0.1573, 0.5959, 0.1344, 0.65, 0.149, 0.6274, 0.1649, 0.6374, 0.1413, 0.6678, 0.4185, 0.8177, 0.4251, 0.7788, 0.4442, 0.7945, 0.4413, 0.8198, 0.4187, 0.8495, 0.4185, 0.8177, 0.4413, 0.8198, 0.4403, 0.845, 0.1213, 0.5804, 0.1277, 0.5619, 0.1421, 0.5726, 0.1414, 0.5934, 0.1034, 0.6186, 0.1135, 0.6004, 0.1362, 0.6171, 0.1251, 0.6382, 0.5407, 0.7899, 0.5425, 0.8271, 0.5145, 0.8254, 0.5143, 0.7912, 0.4893, 0.8262, 0.5145, 0.8254, 0.5138, 0.8592, 0.4879, 0.8557, 0.4433, 0.8988, 0.4151, 0.8867, 0.4349, 0.8683, 0.4478, 0.8726, 0.06382, 0.6602, 0.03684, 0.6239, 0.0579, 0.6199, 0.07626, 0.6475, 0.0802, 0.6013, 0.09137, 0.5819, 0.1135, 0.6004, 0.1034, 0.6186, 0.1213, 0.5804, 0.1007, 0.5653, 0.1137, 0.5531, 0.1277, 0.5619, 0.1093, 0.5384, 0.1043, 0.5212, 0.1434, 0.5294, 0.1367, 0.5449, 0.4442, 0.7945, 0.4251, 0.7788, 0.4455, 0.756, 0.4534, 0.7796, 0.4433, 0.8988, 0.4478, 0.8726, 0.4632, 0.8705, 0.4762, 0.8907, 0.4879, 0.8557, 0.4652, 0.8503, 0.4688, 0.8288, 0.4893, 0.8262, 0.4905, 0.7954, 0.4676, 0.8015, 0.4675, 0.78, 0.4797, 0.7535, 0.4455, 0.756, 0.4797, 0.7535, 0.4675, 0.78, 0.4534, 0.7796, 0.07626, 0.6475, 0.1067, 0.6612, 0.1033, 0.6778, 0.06382, 0.6602, 0.07839, 0.5597, 0.05914, 0.5892, 0.03684, 0.5824, 0.06039, 0.5433, 0.1093, 0.5384, 0.07839, 0.5597, 0.06039, 0.5433, 0.1043, 0.5212, 0.1367, 0.5449, 0.1434, 0.5294, 0.1663, 0.5527, 0.1536, 0.5638, 0.1573, 0.5959, 0.1742, 0.5913, 0.1649, 0.6374, 0.149, 0.6274, 0.1067, 0.6612, 0.1344, 0.65, 0.1413, 0.6678, 0.1033, 0.6778, 0.4071, 0.9045, 0.4395, 0.9153, 0.4358, 0.9317, 0.3991, 0.9223, 0.425, 0.728, 0.4455, 0.756, 0.4251, 0.7788, 0.4022, 0.75, 0.4403, 0.845, 0.4349, 0.8683, 0.4151, 0.8867, 0.4187, 0.8495, 0.3521, 0.6649, 0.3758, 0.6767, 0.3594, 0.6979, 0.3378, 0.6898, 0.3758, 0.6767, 0.4059, 0.6866, 0.392, 0.7108, 0.3594, 0.6979, 0.4455, 0.756, 0.425, 0.728, 0.4481, 0.7047, 0.4797, 0.7535, 0.1414, 0.5934, 0.1362, 0.6171, 0.1135, 0.6004, 0.1213, 0.5804, 0.1251, 0.6382, 0.1079, 0.6456, 0.0883, 0.6359, 0.1034, 0.6186, 0.4723, 0.9084, 0.4684, 0.9261, 0.4358, 0.9317, 0.4395, 0.9153, 0.4358, 0.9317, 0.4684, 0.9261, 0.4684, 0.9604, 0.4245, 0.9629, 0.5416, 0.8678, 0.5305, 0.9106, 0.5048, 0.8953, 0.5138, 0.8592, 0.5143, 0.7912, 0.5145, 0.8254, 0.4893, 0.8262, 0.4905, 0.7954, 0.4994, 0.7005, 0.5104, 0.7471, 0.4797, 0.7535, 0.4481, 0.7047, 0.5138, 0.8592, 0.5048, 0.8953, 0.4762, 0.8907, 0.4879, 0.8557, 0.3175, 0.7312, 0.2981, 0.7178, 0.3378, 0.6898, 0.3594, 0.6979, 0.3638, 0.7204, 0.3175, 0.7312, 0.3594, 0.6979, 0.392, 0.7108, 0.3596, 0.9764, 0.3061, 0.9384, 0.3221, 0.923, 0.3683, 0.9627, 0.3723, 0.9564, 0.3763, 0.9501, 0.4245, 0.9629, 0.4232, 0.9681, 0.4993, 0.9096, 0.518, 0.9279, 0.5054, 0.9451, 0.4938, 0.9238, 0.4245, 0.9629, 0.3763, 0.9501, 0.3991, 0.9223, 0.4358, 0.9317, 0.5168, 0.9702, 0.4713, 0.9883, 0.4691, 0.9676, 0.509, 0.953, 0.4462, 0.974, 0.4691, 0.9676, 0.4713, 0.9883, 0.4427, 0.9896, 0.3596, 0.9764, 0.3683, 0.9627, 0.4219, 0.9734, 0.4175, 0.9908, 0.4762, 0.8907, 0.5048, 0.8953, 0.4993, 0.9096, 0.4723, 0.9084, 0.4151, 0.8867, 0.4071, 0.9045, 0.3799, 0.8997, 0.3851, 0.8864, 0.5741, 0.88, 0.5416, 0.8678, 0.5425, 0.8271, 0.5758, 0.8303, 0.3192, 0.9043, 0.3221, 0.923, 0.3061, 0.9384, 0.3003, 0.9116, 0.3291, 0.9162, 0.3308, 0.9021, 0.3423, 0.8999, 0.3361, 0.9095, 0.4762, 0.8907, 0.4723, 0.9084, 0.4395, 0.9153, 0.4433, 0.8988, 0.5048, 0.8953, 0.5305, 0.9106, 0.518, 0.9279, 0.4993, 0.9096, 0.5168, 0.9702, 0.509, 0.953, 0.2632, 0.4696, 0.5351, 0.9516, 0.5536, 0.9327, 0.5351, 0.9516, 0.2632, 0.4696, 0.5405, 0.9201, 0.2632, 0.4696, 0.5305, 0.9106, 0.5405, 0.9201, 0.0, 0.0, 0.3557, 0.7988, 0.3624, 0.8097, 0.3449, 0.8148, 0.3413, 0.804, 0.3624, 0.8097, 0.3579, 0.8225, 0.3423, 0.8267, 0.3449, 0.8148, 0.3269, 0.8092, 0.3223, 0.8002, 0.3341, 0.795, 0.3413, 0.804, 0.3218, 0.7774, 0.3262, 0.776, 0.3294, 0.7845, 0.3235, 0.7871, 0.3235, 0.7871, 0.3294, 0.7845, 0.3341, 0.795, 0.3223, 0.8002, 0.3683, 0.9627, 0.3221, 0.923, 0.3291, 0.9162, 0.3723, 0.9564, 0.3192, 0.9043, 0.3163, 0.8855, 0.3325, 0.888, 0.3308, 0.9021, 0.3256, 0.8418, 0.3266, 0.8308, 0.3423, 0.8267, 0.3383, 0.8382, 0.3486, 0.8396, 0.3383, 0.8426, 0.3383, 0.8382, 0.351, 0.8347, 0.3718, 0.8422, 0.3691, 0.8442, 0.3473, 0.842, 0.3486, 0.8396, 0.3683, 0.9627, 0.3723, 0.9564, 0.4232, 0.9681, 0.4219, 0.9734, 0.3221, 0.923, 0.3192, 0.9043, 0.3308, 0.9021, 0.3291, 0.9162, 0.509, 0.953, 0.5054, 0.9451, 0.518, 0.9279, 0.2632, 0.4696, 0.5405, 0.9201, 0.5305, 0.9106, 0.5416, 0.8678, 0.5741, 0.88, 0.4245, 0.9629, 0.4684, 0.9604, 0.4691, 0.9676, 0.4232, 0.9681, 0.4219, 0.9734, 0.4462, 0.974, 0.4427, 0.9896, 0.4175, 0.9908, 0.5536, 0.9327, 0.5405, 0.9201, 0.5741, 0.88, 0.509, 0.953, 0.4691, 0.9676, 0.4684, 0.9604, 0.5054, 0.9451, 0.4219, 0.9734, 0.4232, 0.9681, 0.4691, 0.9676, 0.4462, 0.974, 0.3241, 0.7739, 0.3369, 0.7697, 0.3369, 0.7697, 0.3241, 0.7739, 0.3369, 0.7697, 0.3392, 0.7713, 0.3392, 0.7713, 0.3369, 0.7697, 0.3099, 0.7766, 0.2939, 0.7774, 0.2939, 0.7774, 0.3099, 0.7766, 0.3307, 0.7746, 0.3392, 0.7713, 0.3392, 0.7713, 0.3307, 0.7746, 0.3218, 0.7774, 0.3086, 0.7781, 0.3086, 0.7781, 0.3218, 0.7774, 0.3241, 0.7739, 0.3099, 0.7766, 0.3099, 0.7766, 0.3241, 0.7739, 0.3262, 0.776, 0.3307, 0.7746, 0.3307, 0.7746, 0.3262, 0.776, 0.3262, 0.776, 0.3218, 0.7774, 0.3218, 0.7774, 0.3262, 0.776, 0.3086, 0.7781, 0.2939, 0.7784, 0.2939, 0.7784, 0.3086, 0.7781, 0.3262, 0.776, 0.3218, 0.7774, 0.3218, 0.7774, 0.3284, 0.7753, 0.3086, 0.7781, 0.2939, 0.7784, 0.2939, 0.7784, 0.3086, 0.7781, 0.3218, 0.7774, 0.3086, 0.7781, 0.3086, 0.7781, 0.3218, 0.7774, 0.3284, 0.7753, 0.3307, 0.7746, 0.3262, 0.776, 0.3074, 0.8558, 0.3256, 0.8418, 0.3281, 0.8456, 0.3158, 0.8566, 0.3771, 0.8384, 0.3718, 0.8422, 0.3486, 0.8396, 0.351, 0.8347, 0.3295, 0.8758, 0.3328, 0.8713, 0.3461, 0.8734, 0.3468, 0.8793, 0.3121, 0.8723, 0.3074, 0.8558, 0.3158, 0.8566, 0.3194, 0.8691, 0.3121, 0.8723, 0.3194, 0.8691, 0.3328, 0.8713, 0.3295, 0.8758, 0.3158, 0.8566, 0.3281, 0.8456, 0.3294, 0.8475, 0.3199, 0.857, 0.3691, 0.8442, 0.3718, 0.8422, 0.3786, 0.8551, 0.3749, 0.8548, 0.3383, 0.8447, 0.3294, 0.8475, 0.3281, 0.8456, 0.3383, 0.8426, 0.3199, 0.857, 0.3231, 0.8676, 0.3231, 0.8676, 0.3199, 0.857, 0.3294, 0.8475, 0.3199, 0.857, 0.3199, 0.857, 0.3294, 0.8475, 0.3344, 0.869, 0.3231, 0.8676, 0.3231, 0.8676, 0.3344, 0.869, 0.3691, 0.8442, 0.3749, 0.8548, 0.3749, 0.8548, 0.3691, 0.8442, 0.3675, 0.868, 0.3458, 0.8705, 0.3458, 0.8705, 0.3675, 0.868, 0.3749, 0.8548, 0.3675, 0.868, 0.3675, 0.868, 0.3749, 0.8548, 0.3473, 0.842, 0.3691, 0.8442, 0.3691, 0.8442, 0.3473, 0.842, 0.3383, 0.8447, 0.3473, 0.842, 0.3473, 0.842, 0.3383, 0.8447, 0.3344, 0.869, 0.3458, 0.8705, 0.3458, 0.8705, 0.3344, 0.869, 0.3383, 0.8447, 0.3294, 0.8475, 0.3294, 0.8475, 0.3383, 0.8447, 0.3295, 0.8758, 0.3121, 0.8723, 0.3121, 0.8723, 0.3295, 0.8758, 0.4004, 0.8478, 0.386, 0.8556, 0.386, 0.8556, 0.4004, 0.8478, 0.3295, 0.8758, 0.3468, 0.8793, 0.3468, 0.8793, 0.3295, 0.8758, 0.3486, 0.8904, 0.3851, 0.8864, 0.3851, 0.8864, 0.3486, 0.8904, 0.3741, 0.8738, 0.3468, 0.8793, 0.3468, 0.8793, 0.3741, 0.8738, 0.3325, 0.888, 0.3163, 0.8855, 0.3163, 0.8855, 0.3325, 0.888, 0.4994, 0.7005, 0.4481, 0.7047, 0.4481, 0.7047, 0.4994, 0.7005, 0.5394, 0.6975, 0.4994, 0.7005, 0.4994, 0.7005, 0.5394, 0.6975, 0.4481, 0.7047, 0.4059, 0.6866, 0.4059, 0.6866, 0.4481, 0.7047, 0.3758, 0.6767, 0.3521, 0.6649, 0.3521, 0.6649, 0.3758, 0.6767, 0.4059, 0.6866, 0.3758, 0.6767, 0.3758, 0.6767, 0.4059, 0.6866, 0.5743, 0.6972, 0.5394, 0.6975, 0.5394, 0.6975, 0.5743, 0.6972, 0.3948, 0.7982, 0.3876, 0.8242, 0.4004, 0.8478, 0.4185, 0.8177, 0.4004, 0.8478, 0.4187, 0.8495, 0.4185, 0.8177, 0.3948, 0.7982, 0.3773, 0.782, 0.3557, 0.7988, 0.3624, 0.8097, 0.3624, 0.8097, 0.3579, 0.8225, 0.3876, 0.8242, 0.3948, 0.7982, 0.3413, 0.804, 0.3269, 0.8092, 0.3274, 0.8198, 0.3449, 0.8148, 0.3449, 0.8148, 0.3274, 0.8198, 0.3266, 0.8308, 0.3423, 0.8267, 0.3274, 0.8198, 0.3075, 0.8292, 0.3062, 0.8403, 0.3266, 0.8308, 0.3269, 0.8092, 0.3081, 0.8181, 0.3075, 0.8292, 0.3274, 0.8198, 0.2943, 0.8309, 0.3075, 0.8292, 0.3081, 0.8181, 0.2943, 0.8208, 0.2943, 0.8409, 0.3062, 0.8403, 0.3075, 0.8292, 0.2943, 0.8309, 0.4004, 0.8478, 0.3876, 0.8242, 0.3771, 0.8384, 0.386, 0.8556, 0.3579, 0.8225, 0.351, 0.8347, 0.3771, 0.8384, 0.3876, 0.8242, 0.3948, 0.7982, 0.4185, 0.8177, 0.4251, 0.7788, 0.4022, 0.75, 0.3413, 0.804, 0.3557, 0.7988, 0.346, 0.7899, 0.3341, 0.795, 0.3773, 0.782, 0.3795, 0.7552, 0.3598, 0.7591, 0.3599, 0.7763, 0.3948, 0.7982, 0.4022, 0.75, 0.3795, 0.7552, 0.3773, 0.782, 0.3557, 0.7988, 0.3773, 0.782, 0.3599, 0.7763, 0.346, 0.7899, 0.352, 0.7355, 0.3795, 0.7552, 0.4022, 0.75, 0.3638, 0.7204, 0.3429, 0.747, 0.3598, 0.7591, 0.3795, 0.7552, 0.352, 0.7355, 0.294, 0.7412, 0.3159, 0.741, 0.3175, 0.7312, 0.2942, 0.7295, 0.2939, 0.7494, 0.3164, 0.7498, 0.3159, 0.741, 0.294, 0.7412, 0.3159, 0.741, 0.352, 0.7355, 0.3638, 0.7204, 0.3175, 0.7312, 0.3164, 0.7498, 0.3429, 0.747, 0.352, 0.7355, 0.3159, 0.741, 0.3235, 0.7661, 0.344, 0.7635, 0.3306, 0.7583, 0.3241, 0.7739, 0.3369, 0.7697, 0.344, 0.7635, 0.3235, 0.7661, 0.2943, 0.8208, 0.3081, 0.8181, 0.3069, 0.8099, 0.2942, 0.81, 0.3223, 0.8002, 0.3069, 0.8099, 0.3081, 0.8181, 0.3269, 0.8092, 0.3307, 0.7746, 0.3353, 0.7819, 0.3463, 0.7739, 0.3392, 0.7713, 0.3262, 0.776, 0.3294, 0.7845, 0.3353, 0.7819, 0.3307, 0.7746, 0.3353, 0.7819, 0.346, 0.7899, 0.3599, 0.7763, 0.3463, 0.7739, 0.3294, 0.7845, 0.3341, 0.795, 0.346, 0.7899, 0.3353, 0.7819, 0.3598, 0.7591, 0.344, 0.7635, 0.3463, 0.7739, 0.3599, 0.7763, 0.344, 0.7635, 0.3369, 0.7697, 0.3392, 0.7713, 0.3463, 0.7739, 0.4994, 0.7005, 0.5104, 0.7471, 0.5409, 0.7475, 0.5394, 0.6975, 0.5407, 0.7899, 0.5715, 0.7939, 0.5697, 0.7521, 0.5409, 0.7475, 0.5145, 0.8254, 0.5138, 0.8592, 0.5416, 0.8678, 0.5425, 0.8271, 0.5409, 0.7475, 0.5697, 0.7521, 0.5743, 0.6972, 0.5394, 0.6975, 0.3085, 0.799, 0.3223, 0.8002, 0.3235, 0.7871, 0.3093, 0.7873, 0.2939, 0.7597, 0.3114, 0.7592, 0.3164, 0.7498, 0.2939, 0.7494, 0.2939, 0.7693, 0.3084, 0.7685, 0.3114, 0.7592, 0.2939, 0.7597, 0.3306, 0.7583, 0.3114, 0.7592, 0.3084, 0.7685, 0.3235, 0.7661, 0.3429, 0.747, 0.3164, 0.7498, 0.3114, 0.7592, 0.3306, 0.7583, 0.3598, 0.7591, 0.3429, 0.747, 0.3306, 0.7583, 0.344, 0.7635, 0.2942, 0.7974, 0.3085, 0.799, 0.3093, 0.7873, 0.2941, 0.7865, 0.3723, 0.9564, 0.3763, 0.9501, 0.3361, 0.9095, 0.3291, 0.9162, 0.3308, 0.9021, 0.3423, 0.8999, 0.3486, 0.8904, 0.3325, 0.888, 0.3799, 0.8997, 0.3851, 0.8864, 0.3486, 0.8904, 0.3423, 0.8999, 0.3235, 0.7871, 0.3218, 0.7774, 0.3086, 0.7781, 0.3093, 0.7873, 0.3093, 0.7873, 0.3086, 0.7781, 0.2939, 0.7784, 0.2941, 0.7865, 0.2939, 0.7693, 0.2939, 0.7774, 0.3099, 0.7766, 0.3084, 0.7685, 0.3084, 0.7685, 0.3099, 0.7766, 0.3241, 0.7739, 0.3235, 0.7661, 0.3069, 0.8099, 0.3223, 0.8002, 0.3085, 0.799, 0.3069, 0.8099, 0.3085, 0.799, 0.2942, 0.7974, 0.2942, 0.81, 0.3383, 0.8382, 0.351, 0.8347, 0.3579, 0.8225, 0.3423, 0.8267, 0.3074, 0.8558, 0.3256, 0.8418, 0.3266, 0.8308, 0.3062, 0.8403, 0.3074, 0.8558, 0.3062, 0.8403, 0.2943, 0.8409, 0.2947, 0.8557, 0.3383, 0.8426, 0.3383, 0.8382, 0.3256, 0.8418, 0.3281, 0.8456, 0.3718, 0.8422, 0.3786, 0.8551, 0.386, 0.8556, 0.3771, 0.8384, 0.386, 0.8556, 0.386, 0.8556, 0.3741, 0.8738, 0.3741, 0.8738, 0.3786, 0.8551, 0.3697, 0.8699, 0.3741, 0.8738, 0.386, 0.8556, 0.3461, 0.8734, 0.3468, 0.8793, 0.3741, 0.8738, 0.3697, 0.8699, 0.3747, 0.9131, 0.3799, 0.8997, 0.3423, 0.8999, 0.3361, 0.9095, 0.3121, 0.8723, 0.2947, 0.8701, 0.2944, 0.8848, 0.3163, 0.8855, 0.3325, 0.888, 0.3325, 0.888, 0.3486, 0.8904, 0.3486, 0.8904, 0.4004, 0.8478, 0.4004, 0.8478, 0.3851, 0.8864, 0.3851, 0.8864, 0.3473, 0.842, 0.3486, 0.8396, 0.3383, 0.8426, 0.3383, 0.8447, 0.2947, 0.8557, 0.2947, 0.8701, 0.3121, 0.8723, 0.3074, 0.8558, 0.5758, 0.8303, 0.5715, 0.7939, 0.5407, 0.7899, 0.5425, 0.8271, 0.4187, 0.8495, 0.4004, 0.8478, 0.3851, 0.8864, 0.4151, 0.8867, 0.4151, 0.8867, 0.4071, 0.9045, 0.4395, 0.9153, 0.4433, 0.8988, 0.3763, 0.9501, 0.3991, 0.9223, 0.3747, 0.9131, 0.3361, 0.9095, 0.4071, 0.9045, 0.3799, 0.8997, 0.3747, 0.9131, 0.3991, 0.9223, 0.4022, 0.75, 0.425, 0.728, 0.392, 0.7108, 0.3638, 0.7204, 0.4481, 0.7047, 0.4059, 0.6866, 0.392, 0.7108, 0.425, 0.728, 0.5407, 0.7899, 0.5409, 0.7475, 0.5104, 0.7471, 0.5143, 0.7912, 0.5143, 0.7912, 0.5104, 0.7471, 0.4797, 0.7535, 0.4905, 0.7954, 0.5054, 0.9451, 0.4938, 0.9238, 0.4684, 0.9261, 0.4684, 0.9604, 0.4723, 0.9084, 0.4684, 0.9261, 0.4938, 0.9238, 0.4993, 0.9096, 0.1079, 0.6456, 0.0883, 0.6359, 0.07626, 0.6475, 0.1067, 0.6612, 0.0883, 0.6359, 0.07596, 0.6179, 0.0579, 0.6199, 0.07626, 0.6475, 0.07596, 0.6179, 0.0802, 0.6013, 0.05914, 0.5892, 0.0579, 0.6199, 0.0802, 0.6013, 0.09137, 0.5819, 0.07839, 0.5597, 0.05914, 0.5892, 0.09137, 0.5819, 0.1007, 0.5653, 0.07839, 0.5597, 0.1007, 0.5653, 0.1137, 0.5531, 0.1093, 0.5384, 0.07839, 0.5597, 0.1137, 0.5531, 0.1277, 0.5619, 0.1367, 0.5449, 0.1093, 0.5384, 0.1277, 0.5619, 0.1421, 0.5726, 0.1536, 0.5638, 0.1367, 0.5449, 0.1421, 0.5726, 0.1414, 0.5934, 0.1573, 0.5959, 0.1536, 0.5638, 0.1414, 0.5934, 0.1362, 0.6171, 0.149, 0.6274, 0.1573, 0.5959, 0.1362, 0.6171, 0.1251, 0.6382, 0.1344, 0.65, 0.149, 0.6274, 0.1251, 0.6382, 0.1079, 0.6456, 0.1067, 0.6612, 0.1344, 0.65, 0.1034, 0.6186, 0.0802, 0.6013, 0.07596, 0.6179, 0.0883, 0.6359, 0.1213, 0.5804, 0.1007, 0.5653, 0.09137, 0.5819, 0.1135, 0.6004, 0.4762, 0.8907, 0.4879, 0.8557, 0.4652, 0.8503, 0.4632, 0.8705, 0.4905, 0.7954, 0.4676, 0.8015, 0.4688, 0.8288, 0.4893, 0.8262, 0.05914, 0.5892, 0.03684, 0.5824, 0.03684, 0.6239, 0.0579, 0.6199, 0.1536, 0.5638, 0.1573, 0.5959, 0.1742, 0.5913, 0.1663, 0.5527, 0.1344, 0.65, 0.1413, 0.6678, 0.1649, 0.6374, 0.149, 0.6274, 0.4185, 0.8177, 0.4413, 0.8198, 0.4442, 0.7945, 0.4251, 0.7788, 0.4187, 0.8495, 0.4403, 0.845, 0.4413, 0.8198, 0.4185, 0.8177, 0.1213, 0.5804, 0.1414, 0.5934, 0.1421, 0.5726, 0.1277, 0.5619, 0.1034, 0.6186, 0.1251, 0.6382, 0.1362, 0.6171, 0.1135, 0.6004, 0.5407, 0.7899, 0.5143, 0.7912, 0.5145, 0.8254, 0.5425, 0.8271, 0.4893, 0.8262, 0.4879, 0.8557, 0.5138, 0.8592, 0.5145, 0.8254, 0.4433, 0.8988, 0.4478, 0.8726, 0.4349, 0.8683, 0.4151, 0.8867, 0.06382, 0.6602, 0.07626, 0.6475, 0.0579, 0.6199, 0.03684, 0.6239, 0.0802, 0.6013, 0.1034, 0.6186, 0.1135, 0.6004, 0.09137, 0.5819, 0.1213, 0.5804, 0.1277, 0.5619, 0.1137, 0.5531, 0.1007, 0.5653, 0.1093, 0.5384, 0.1367, 0.5449, 0.1434, 0.5294, 0.1043, 0.5212, 0.4442, 0.7945, 0.4534, 0.7796, 0.4455, 0.756, 0.4251, 0.7788, 0.4433, 0.8988, 0.4762, 0.8907, 0.4632, 0.8705, 0.4478, 0.8726, 0.4879, 0.8557, 0.4893, 0.8262, 0.4688, 0.8288, 0.4652, 0.8503, 0.4905, 0.7954, 0.4797, 0.7535, 0.4675, 0.78, 0.4676, 0.8015, 0.4455, 0.756, 0.4534, 0.7796, 0.4675, 0.78, 0.4797, 0.7535, 0.07626, 0.6475, 0.06382, 0.6602, 0.1033, 0.6778, 0.1067, 0.6612, 0.07839, 0.5597, 0.06039, 0.5433, 0.03684, 0.5824, 0.05914, 0.5892, 0.1093, 0.5384, 0.1043, 0.5212, 0.06039, 0.5433, 0.07839, 0.5597, 0.1367, 0.5449, 0.1536, 0.5638, 0.1663, 0.5527, 0.1434, 0.5294, 0.1573, 0.5959, 0.149, 0.6274, 0.1649, 0.6374, 0.1742, 0.5913, 0.1067, 0.6612, 0.1033, 0.6778, 0.1413, 0.6678, 0.1344, 0.65, 0.4071, 0.9045, 0.3991, 0.9223, 0.4358, 0.9317, 0.4395, 0.9153, 0.425, 0.728, 0.4022, 0.75, 0.4251, 0.7788, 0.4455, 0.756, 0.4403, 0.845, 0.4187, 0.8495, 0.4151, 0.8867, 0.4349, 0.8683, 0.3521, 0.6649, 0.3378, 0.6898, 0.3594, 0.6979, 0.3758, 0.6767, 0.3758, 0.6767, 0.3594, 0.6979, 0.392, 0.7108, 0.4059, 0.6866, 0.4455, 0.756, 0.4797, 0.7535, 0.4481, 0.7047, 0.425, 0.728, 0.1414, 0.5934, 0.1213, 0.5804, 0.1135, 0.6004, 0.1362, 0.6171, 0.1251, 0.6382, 0.1034, 0.6186, 0.0883, 0.6359, 0.1079, 0.6456, 0.4723, 0.9084, 0.4395, 0.9153, 0.4358, 0.9317, 0.4684, 0.9261, 0.4358, 0.9317, 0.4245, 0.9629, 0.4684, 0.9604, 0.4684, 0.9261, 0.5416, 0.8678, 0.5138, 0.8592, 0.5048, 0.8953, 0.5305, 0.9106, 0.5143, 0.7912, 0.4905, 0.7954, 0.4893, 0.8262, 0.5145, 0.8254, 0.4994, 0.7005, 0.4481, 0.7047, 0.4797, 0.7535, 0.5104, 0.7471, 0.5138, 0.8592, 0.4879, 0.8557, 0.4762, 0.8907, 0.5048, 0.8953, 0.3175, 0.7312, 0.3594, 0.6979, 0.3378, 0.6898, 0.2981, 0.7178, 0.3638, 0.7204, 0.392, 0.7108, 0.3594, 0.6979, 0.3175, 0.7312, 0.3596, 0.9764, 0.3683, 0.9627, 0.3221, 0.923, 0.3061, 0.9384, 0.3723, 0.9564, 0.4232, 0.9681, 0.4245, 0.9629, 0.3763, 0.9501, 0.4993, 0.9096, 0.4938, 0.9238, 0.5054, 0.9451, 0.518, 0.9279, 0.4245, 0.9629, 0.4358, 0.9317, 0.3991, 0.9223, 0.3763, 0.9501, 0.5168, 0.9702, 0.509, 0.953, 0.4691, 0.9676, 0.4713, 0.9883, 0.4462, 0.974, 0.4427, 0.9896, 0.4713, 0.9883, 0.4691, 0.9676, 0.3596, 0.9764, 0.4175, 0.9908, 0.4219, 0.9734, 0.3683, 0.9627, 0.4762, 0.8907, 0.4723, 0.9084, 0.4993, 0.9096, 0.5048, 0.8953, 0.4151, 0.8867, 0.3851, 0.8864, 0.3799, 0.8997, 0.4071, 0.9045, 0.5741, 0.88, 0.5758, 0.8303, 0.5425, 0.8271, 0.5416, 0.8678, 0.3192, 0.9043, 0.3003, 0.9116, 0.3061, 0.9384, 0.3221, 0.923, 0.3291, 0.9162, 0.3361, 0.9095, 0.3423, 0.8999, 0.3308, 0.9021, 0.4762, 0.8907, 0.4433, 0.8988, 0.4395, 0.9153, 0.4723, 0.9084, 0.5048, 0.8953, 0.4993, 0.9096, 0.518, 0.9279, 0.5305, 0.9106, 0.5168, 0.9702, 0.5351, 0.9516, 0.2632, 0.4696, 0.509, 0.953, 0.5536, 0.9327, 0.5405, 0.9201, 0.2632, 0.4696, 0.5351, 0.9516, 0.2632, 0.4696, 0.0, 0.0, 0.5405, 0.9201, 0.5305, 0.9106, 0.3557, 0.7988, 0.3413, 0.804, 0.3449, 0.8148, 0.3624, 0.8097, 0.3624, 0.8097, 0.3449, 0.8148, 0.3423, 0.8267, 0.3579, 0.8225, 0.3269, 0.8092, 0.3413, 0.804, 0.3341, 0.795, 0.3223, 0.8002, 0.3218, 0.7774, 0.3235, 0.7871, 0.3294, 0.7845, 0.3262, 0.776, 0.3235, 0.7871, 0.3223, 0.8002, 0.3341, 0.795, 0.3294, 0.7845, 0.3683, 0.9627, 0.3723, 0.9564, 0.3291, 0.9162, 0.3221, 0.923, 0.3192, 0.9043, 0.3308, 0.9021, 0.3325, 0.888, 0.3163, 0.8855, 0.3256, 0.8418, 0.3383, 0.8382, 0.3423, 0.8267, 0.3266, 0.8308, 0.3486, 0.8396, 0.351, 0.8347, 0.3383, 0.8382, 0.3383, 0.8426, 0.3718, 0.8422, 0.3486, 0.8396, 0.3473, 0.842, 0.3691, 0.8442, 0.3683, 0.9627, 0.4219, 0.9734, 0.4232, 0.9681, 0.3723, 0.9564, 0.3221, 0.923, 0.3291, 0.9162, 0.3308, 0.9021, 0.3192, 0.9043, 0.509, 0.953, 0.2632, 0.4696, 0.518, 0.9279, 0.5054, 0.9451, 0.5405, 0.9201, 0.5741, 0.88, 0.5416, 0.8678, 0.5305, 0.9106, 0.4245, 0.9629, 0.4232, 0.9681, 0.4691, 0.9676, 0.4684, 0.9604, 0.4219, 0.9734, 0.4175, 0.9908, 0.4427, 0.9896, 0.4462, 0.974, 0.5536, 0.9327, 0.5741, 0.88, 0.5405, 0.9201, 0.509, 0.953, 0.5054, 0.9451, 0.4684, 0.9604, 0.4691, 0.9676, 0.4219, 0.9734, 0.4462, 0.974, 0.4691, 0.9676, 0.4232, 0.9681, 0.3241, 0.7739, 0.3241, 0.7739, 0.3369, 0.7697, 0.3369, 0.7697, 0.3369, 0.7697, 0.3369, 0.7697, 0.3392, 0.7713, 0.3392, 0.7713, 0.3099, 0.7766, 0.3099, 0.7766, 0.2939, 0.7774, 0.2939, 0.7774, 0.3307, 0.7746, 0.3307, 0.7746, 0.3392, 0.7713, 0.3392, 0.7713, 0.3218, 0.7774, 0.3218, 0.7774, 0.3086, 0.7781, 0.3086, 0.7781, 0.3241, 0.7739, 0.3241, 0.7739, 0.3099, 0.7766, 0.3099, 0.7766, 0.3262, 0.776, 0.3262, 0.776, 0.3307, 0.7746, 0.3307, 0.7746, 0.3262, 0.776, 0.3262, 0.776, 0.3218, 0.7774, 0.3218, 0.7774, 0.3086, 0.7781, 0.3086, 0.7781, 0.2939, 0.7784, 0.2939, 0.7784, 0.3262, 0.776, 0.3284, 0.7753, 0.3218, 0.7774, 0.3218, 0.7774, 0.3086, 0.7781, 0.3086, 0.7781, 0.2939, 0.7784, 0.2939, 0.7784, 0.3218, 0.7774, 0.3218, 0.7774, 0.3086, 0.7781, 0.3086, 0.7781, 0.3284, 0.7753, 0.3262, 0.776, 0.3307, 0.7746, 0.3074, 0.8558, 0.3158, 0.8566, 0.3281, 0.8456, 0.3256, 0.8418, 0.3771, 0.8384, 0.351, 0.8347, 0.3486, 0.8396, 0.3718, 0.8422, 0.3295, 0.8758, 0.3468, 0.8793, 0.3461, 0.8734, 0.3328, 0.8713, 0.3121, 0.8723, 0.3194, 0.8691, 0.3158, 0.8566, 0.3074, 0.8558, 0.3121, 0.8723, 0.3295, 0.8758, 0.3328, 0.8713, 0.3194, 0.8691, 0.3158, 0.8566, 0.3199, 0.857, 0.3294, 0.8475, 0.3281, 0.8456, 0.3691, 0.8442, 0.3749, 0.8548, 0.3786, 0.8551, 0.3718, 0.8422, 0.3383, 0.8447, 0.3383, 0.8426, 0.3281, 0.8456, 0.3294, 0.8475, 0.3199, 0.857, 0.3199, 0.857, 0.3231, 0.8676, 0.3231, 0.8676, 0.3294, 0.8475, 0.3294, 0.8475, 0.3199, 0.857, 0.3199, 0.857, 0.3344, 0.869, 0.3344, 0.869, 0.3231, 0.8676, 0.3231, 0.8676, 0.3691, 0.8442, 0.3691, 0.8442, 0.3749, 0.8548, 0.3749, 0.8548, 0.3675, 0.868, 0.3675, 0.868, 0.3458, 0.8705, 0.3458, 0.8705, 0.3749, 0.8548, 0.3749, 0.8548, 0.3675, 0.868, 0.3675, 0.868, 0.3473, 0.842, 0.3473, 0.842, 0.3691, 0.8442, 0.3691, 0.8442, 0.3383, 0.8447, 0.3383, 0.8447, 0.3473, 0.842, 0.3473, 0.842, 0.3344, 0.869, 0.3344, 0.869, 0.3458, 0.8705, 0.3458, 0.8705, 0.3383, 0.8447, 0.3383, 0.8447, 0.3294, 0.8475, 0.3294, 0.8475, 0.3295, 0.8758, 0.3295, 0.8758, 0.3121, 0.8723, 0.3121, 0.8723, 0.4004, 0.8478, 0.4004, 0.8478, 0.386, 0.8556, 0.386, 0.8556, 0.3295, 0.8758, 0.3295, 0.8758, 0.3468, 0.8793, 0.3468, 0.8793, 0.3486, 0.8904, 0.3486, 0.8904, 0.3851, 0.8864, 0.3851, 0.8864, 0.3741, 0.8738, 0.3741, 0.8738, 0.3468, 0.8793, 0.3468, 0.8793, 0.3325, 0.888, 0.3325, 0.888, 0.3163, 0.8855, 0.3163, 0.8855, 0.4994, 0.7005, 0.4994, 0.7005, 0.4481, 0.7047, 0.4481, 0.7047, 0.5394, 0.6975, 0.5394, 0.6975, 0.4994, 0.7005, 0.4994, 0.7005, 0.4481, 0.7047, 0.4481, 0.7047, 0.4059, 0.6866, 0.4059, 0.6866, 0.3758, 0.6767, 0.3758, 0.6767, 0.3521, 0.6649, 0.3521, 0.6649, 0.4059, 0.6866, 0.4059, 0.6866, 0.3758, 0.6767, 0.3758, 0.6767, 0.5743, 0.6972, 0.5743, 0.6972, 0.5394, 0.6975, 0.5394, 0.6975, 0.3163, 0.8855, 0.3192, 0.9043, 0.3003, 0.9116, 0.2944, 0.8848, 0.3163, 0.8855, 0.2944, 0.8848, 0.3003, 0.9116, 0.3192, 0.9043, 0.3194, 0.8691, 0.3158, 0.8566, 0.3199, 0.857, 0.3231, 0.8676, 0.3749, 0.8548, 0.3786, 0.8551, 0.3697, 0.8699, 0.3675, 0.868, 0.3458, 0.8705, 0.3675, 0.868, 0.3697, 0.8699, 0.3461, 0.8734, 0.3194, 0.8691, 0.3231, 0.8676, 0.3344, 0.869, 0.3328, 0.8713, 0.3328, 0.8713, 0.3344, 0.869, 0.3458, 0.8705, 0.3461, 0.8734, 0.3194, 0.8691, 0.3231, 0.8676, 0.3199, 0.857, 0.3158, 0.8566, 0.3749, 0.8548, 0.3675, 0.868, 0.3697, 0.8699, 0.3786, 0.8551, 0.3458, 0.8705, 0.3461, 0.8734, 0.3697, 0.8699, 0.3675, 0.868, 0.3194, 0.8691, 0.3328, 0.8713, 0.3344, 0.869, 0.3231, 0.8676, 0.3328, 0.8713, 0.3461, 0.8734, 0.3458, 0.8705, 0.3344, 0.869, 0.3163, 0.8855, 0.3121, 0.8723, 0.3121, 0.8723, 0.3163, 0.8855, 0.4004, 0.8478, 0.3851, 0.8864, 0.3741, 0.8738, 0.386, 0.8556, 0.3295, 0.8758, 0.3325, 0.888, 0.3163, 0.8855, 0.3121, 0.8723, 0.3851, 0.8864, 0.3486, 0.8904, 0.3468, 0.8793, 0.3741, 0.8738, 0.3468, 0.8793, 0.3486, 0.8904, 0.3325, 0.888, 0.3295, 0.8758, 0.3163, 0.8855, 0.3163, 0.8855, 0.3121, 0.8723, 0.3121, 0.8723, 0.4004, 0.8478, 0.386, 0.8556, 0.3741, 0.8738, 0.3851, 0.8864, 0.3295, 0.8758, 0.3121, 0.8723, 0.3163, 0.8855, 0.3325, 0.888, 0.3851, 0.8864, 0.3741, 0.8738, 0.3468, 0.8793, 0.3486, 0.8904, 0.3468, 0.8793, 0.3295, 0.8758, 0.3325, 0.888, 0.3486, 0.8904, 0.3099, 0.7766, 0.2939, 0.7774, 0.2939, 0.7774, 0.3099, 0.7766, 0.3241, 0.7739, 0.3369, 0.7697, 0.3369, 0.7697, 0.3241, 0.7739, 0.3241, 0.7739, 0.3099, 0.7766, 0.3099, 0.7766, 0.3241, 0.7739, 0.3099, 0.7766, 0.2939, 0.7774, 0.2939, 0.7774, 0.3099, 0.7766, 0.3369, 0.7697, 0.3392, 0.7713, 0.3392, 0.7713, 0.3369, 0.7697, 0.3369, 0.7697, 0.3392, 0.7713, 0.3392, 0.7713, 0.3369, 0.7697, 0.3284, 0.7753, 0.3392, 0.7713, 0.3392, 0.7713, 0.3307, 0.7746, 0.3218, 0.7774, 0.3086, 0.7781, 0.3086, 0.7781, 0.3218, 0.7774, 0.3284, 0.7753, 0.3218, 0.7774, 0.3218, 0.7774, 0.3284, 0.7753, 0.3241, 0.7739, 0.3369, 0.7697, 0.3369, 0.7697, 0.3241, 0.7739, 0.3086, 0.7781, 0.2939, 0.7784, 0.2939, 0.7784, 0.3086, 0.7781, 0.3284, 0.7753, 0.3392, 0.7713, 0.3392, 0.7713, 0.3284, 0.7753, 0.3241, 0.7739, 0.3099, 0.7766, 0.3099, 0.7766, 0.3241, 0.7739, 0.3369, 0.7697, 0.3392, 0.7713, 0.3392, 0.7713, 0.3369, 0.7697, 0.3241, 0.7739, 0.3099, 0.7766, 0.3099, 0.7766, 0.3241, 0.7739, 0.3086, 0.7781, 0.2939, 0.7784, 0.2939, 0.7784, 0.3086, 0.7781, 0.3284, 0.7753, 0.3392, 0.7713, 0.3392, 0.7713, 0.3284, 0.7753, 0.3284, 0.7753, 0.3218, 0.7774, 0.3218, 0.7774, 0.3284, 0.7753, 0.3241, 0.7739, 0.3369, 0.7697, 0.3369, 0.7697, 0.3241, 0.7739, 0.3218, 0.7774, 0.3086, 0.7781, 0.3086, 0.7781, 0.3218, 0.7774, 0.3099, 0.7766, 0.2939, 0.7774, 0.2939, 0.7774, 0.3099, 0.7766, 0.3369, 0.7697, 0.3392, 0.7713, 0.3392, 0.7713, 0.3369, 0.7697, 0.3086, 0.7781, 0.2939, 0.7784, 0.2939, 0.7784, 0.3086, 0.7781, 0.3284, 0.7753, 0.3218, 0.7774, 0.3218, 0.7774, 0.3284, 0.7753, 0.3284, 0.7753, 0.3392, 0.7713, 0.3392, 0.7713, 0.3284, 0.7753, 0.3099, 0.7766, 0.2939, 0.7774, 0.2939, 0.7774, 0.3099, 0.7766, 0.3241, 0.7739, 0.3369, 0.7697, 0.3369, 0.7697, 0.3241, 0.7739, 0.3218, 0.7774, 0.3086, 0.7781, 0.3086, 0.7781, 0.3218, 0.7774, 0.3241, 0.7739, 0.3099, 0.7766, 0.3099, 0.7766, 0.3241, 0.7739, 0.3099, 0.7766, 0.3099, 0.7766, 0.2939, 0.7774, 0.2939, 0.7774, 0.3241, 0.7739, 0.3241, 0.7739, 0.3369, 0.7697, 0.3369, 0.7697, 0.3241, 0.7739, 0.3241, 0.7739, 0.3099, 0.7766, 0.3099, 0.7766, 0.3099, 0.7766, 0.3099, 0.7766, 0.2939, 0.7774, 0.2939, 0.7774, 0.3369, 0.7697, 0.3369, 0.7697, 0.3392, 0.7713, 0.3392, 0.7713, 0.3369, 0.7697, 0.3369, 0.7697, 0.3392, 0.7713, 0.3392, 0.7713, 0.3284, 0.7753, 0.3307, 0.7746, 0.3392, 0.7713, 0.3392, 0.7713, 0.3218, 0.7774, 0.3218, 0.7774, 0.3086, 0.7781, 0.3086, 0.7781, 0.3284, 0.7753, 0.3284, 0.7753, 0.3218, 0.7774, 0.3218, 0.7774, 0.3241, 0.7739, 0.3241, 0.7739, 0.3369, 0.7697, 0.3369, 0.7697, 0.3086, 0.7781, 0.3086, 0.7781, 0.2939, 0.7784, 0.2939, 0.7784, 0.3284, 0.7753, 0.3284, 0.7753, 0.3392, 0.7713, 0.3392, 0.7713, 0.3241, 0.7739, 0.3241, 0.7739, 0.3099, 0.7766, 0.3099, 0.7766, 0.3369, 0.7697, 0.3369, 0.7697, 0.3392, 0.7713, 0.3392, 0.7713, 0.3241, 0.7739, 0.3241, 0.7739, 0.3099, 0.7766, 0.3099, 0.7766, 0.3086, 0.7781, 0.3086, 0.7781, 0.2939, 0.7784, 0.2939, 0.7784, 0.3284, 0.7753, 0.3284, 0.7753, 0.3392, 0.7713, 0.3392, 0.7713, 0.3284, 0.7753, 0.3284, 0.7753, 0.3218, 0.7774, 0.3218, 0.7774, 0.3241, 0.7739, 0.3241, 0.7739, 0.3369, 0.7697, 0.3369, 0.7697, 0.3218, 0.7774, 0.3218, 0.7774, 0.3086, 0.7781, 0.3086, 0.7781, 0.3099, 0.7766, 0.3099, 0.7766, 0.2939, 0.7774, 0.2939, 0.7774, 0.3369, 0.7697, 0.3369, 0.7697, 0.3392, 0.7713, 0.3392, 0.7713, 0.3086, 0.7781, 0.3086, 0.7781, 0.2939, 0.7784, 0.2939, 0.7784, 0.3284, 0.7753, 0.3284, 0.7753, 0.3218, 0.7774, 0.3218, 0.7774, 0.3284, 0.7753, 0.3284, 0.7753, 0.3392, 0.7713, 0.3392, 0.7713, 0.3099, 0.7766, 0.3099, 0.7766, 0.2939, 0.7774, 0.2939, 0.7774, 0.3241, 0.7739, 0.3241, 0.7739, 0.3369, 0.7697, 0.3369, 0.7697, 0.3218, 0.7774, 0.3218, 0.7774, 0.3086, 0.7781, 0.3086, 0.7781, 0.3241, 0.7739, 0.3241, 0.7739, 0.3099, 0.7766, 0.3099, 0.7766, 0.3218, 0.7774, 0.3284, 0.7753, 0.3392, 0.7713, 0.3369, 0.7697, 0.3241, 0.7739, 0.3099, 0.7766, 0.2939, 0.7774, 0.0, 0.0, 0.3086, 0.7781, 0.3218, 0.7774, 0.3086, 0.7781, 0.0, 0.0, 0.2939, 0.7774, 0.3099, 0.7766, 0.3241, 0.7739, 0.3369, 0.7697, 0.3392, 0.7713, 0.3284, 0.7753])
me_head.materials.append(mat_material)
me_head.use_remesh_preserve_volume = False
me_head.use_remesh_preserve_attributes = False
me_head.use_mirror_x = True
me_head.update()
arm_armature = bpy.data.armatures.new('Armature')  # bones are not reproduced

# ---- objects
ob_hemi = bpy.data.objects.new('Hemi', light_hemi)
ob_sun = bpy.data.objects.new('Sun', light_sun_001)
ob_camera = bpy.data.objects.new('Camera', cam_camera_001)
ob_armature = bpy.data.objects.new('Armature', arm_armature)
ob_head = bpy.data.objects.new('head', me_head)

# ---- transforms, parenting, visibility, modifiers, constraints
ob_hemi.location = (0.0, -8.0, 1.0)
ob_hemi.rotation_euler = (1.571, 0.0, 0.0)
ob_hemi.lineart.crease_threshold = 0.0
ob_sun.location = (0.0, 0.0, 5.0)
ob_sun.lineart.crease_threshold = 0.0
ob_camera.location = (0.0, -7.0, 0.9)
ob_camera.rotation_euler = (1.571, -7.348e-07, 0.0)
ob_camera.scale = (1.872, 1.872, 1.872)
ob_camera.lineart.crease_threshold = 0.0
ob_armature.location = (-0.02296, 0.05891, 0.8954)
ob_armature.lineart.crease_threshold = 0.0
ob_head.parent = ob_armature
ob_head.matrix_parent_inverse = Matrix(((1.0, 0.0, 0.0, 0.02296), (0.0, 1.0, 0.0, -0.05891), (0.0, 0.0, 1.0, -0.8954), (0.0, 0.0, 0.0, 1.0)))
ob_head.location = (-0.02134, -0.03151, 0.897)
ob_head.rotation_euler = (1.571, -0.0, 0.0)
ob_head.scale = (1.434, 1.434, 1.434)
ob_head.lock_location = (True, False, True)
ob_head.lock_rotation = (True, True, True)
ob_head.lineart.crease_threshold = 0.0
ob_head.use_mesh_mirror_x = True
_vg = ob_head.vertex_groups.new(name='Left')
for _i, _w in zip([0, 1, 2, 3, 4, 5, 6, 7, 8, 9, 10, 11, 12, 13, 14, 15, 16, 17, 18, 19, 20, 21, 22, 23, 24, 25, 26, 27, 28, 29, 30, 31, 32, 33, 34, 35, 36, 37, 38, 39, 40, 41, 42, 43, 44, 45, 46, 47, 48, 49, 50, 51, 52, 53, 54, 55, 56, 57, 58, 59, 60, 61, 62, 63, 64, 65, 66, 67, 68, 69, 70, 71, 72, 73, 74, 75, 76, 77, 78, 79, 80, 81, 82, 83, 84, 85, 86, 87, 88, 89, 90, 91, 92, 93, 94, 95, 96, 97, 98, 99, 100, 101, 102, 103, 104, 105, 106, 107, 108, 109, 110, 111, 112, 113, 114, 115, 116, 117, 118, 119, 120, 121, 122, 123, 124, 125, 126, 127, 128, 129, 130, 131, 132, 133, 134, 135, 136, 137, 138, 139, 140, 141, 142, 143, 144, 145, 146, 147, 148, 149, 150, 151, 152, 153, 154, 155, 156, 157, 158, 159, 160, 161, 162, 163, 164, 165, 166, 167, 168, 169, 170, 171, 172, 173, 174, 175, 176, 177, 178, 179, 180, 181, 182, 183, 184, 185, 186, 187, 188, 189, 190, 191, 192, 193, 194, 195, 196, 197, 198, 199, 200, 201, 202, 203, 204, 205, 206, 207, 208, 209, 210, 211, 212, 213, 214, 215, 216, 217, 218, 219, 220, 221, 222, 223, 224, 225, 226, 227, 228, 229, 230, 231, 232, 233, 234, 235, 236, 237, 238, 239, 240, 241, 242, 243, 244, 245, 246, 247, 248, 249, 250, 251, 467, 468, 469, 470, 471, 472, 473, 474, 475, 476, 477, 478, 479, 480, 481, 482, 483, 484, 485, 486, 487, 488, 489, 490, 491, 492, 493, 494, 495, 496, 497, 498], [1.0, 1.0, 1.0, 1.0, 1.0, 1.0, 1.0, 1.0, 1.0, 1.0, 1.0, 1.0, 1.0, 1.0, 1.0, 1.0, 1.0, 1.0, 0.5, 0.5, 0.5, 1.0, 1.0, 1.0, 1.0, 1.0, 1.0, 1.0, 1.0, 1.0, 1.0, 1.0, 1.0, 1.0, 0.5, 0.5, 1.0, 1.0, 0.5, 1.0, 1.0, 1.0, 1.0, 1.0, 1.0, 0.5, 1.0, 1.0, 1.0, 1.0, 1.0, 1.0, 1.0, 1.0, 1.0, 1.0, 1.0, 1.0, 1.0, 0.5, 0.5, 1.0, 1.0, 1.0, 1.0, 0.5, 1.0, 1.0, 1.0, 0.5, 1.0, 0.5, 1.0, 0.5, 0.5, 1.0, 1.0, 1.0, 1.0, 1.0, 1.0, 1.0, 1.0, 1.0, 1.0, 1.0, 1.0, 0.5, 1.0, 0.5, 1.0, 1.0, 1.0, 0.5, 1.0, 1.0, 1.0, 1.0, 1.0, 1.0, 1.0, 1.0, 1.0, 1.0, 1.0, 1.0, 1.0, 0.5, 0.5, 1.0, 1.0, 1.0, 1.0, 1.0, 1.0, 1.0, 0.5, 1.0, 1.0, 1.0, 1.0, 1.0, 1.0, 1.0, 1.0, 1.0, 1.0, 1.0, 1.0, 1.0, 1.0, 1.0, 1.0, 1.0, 1.0, 1.0, 1.0, 1.0, 1.0, 1.0, 1.0, 1.0, 1.0, 1.0, 1.0, 1.0, 1.0, 1.0, 1.0, 1.0, 1.0, 1.0, 1.0, 1.0, 1.0, 1.0, 1.0, 1.0, 1.0, 1.0, 1.0, 1.0, 1.0, 1.0, 1.0, 1.0, 1.0, 1.0, 1.0, 1.0, 1.0, 1.0, 1.0, 1.0, 1.0, 1.0, 1.0, 0.5, 1.0, 1.0, 0.5, 1.0, 1.0, 1.0, 0.5, 0.5, 1.0, 1.0, 1.0, 1.0, 0.5, 0.5, 1.0, 1.0, 1.0, 0.5, 1.0, 0.5, 0.5, 1.0, 0.5, 1.0, 0.5, 0.5, 1.0, 1.0, 1.0, 1.0, 1.0, 1.0, 0.5, 1.0, 1.0, 1.0, 1.0, 0.5, 1.0, 1.0, 0.5, 1.0, 1.0, 1.0, 1.0, 1.0, 1.0, 1.0, 1.0, 1.0, 1.0, 1.0, 1.0, 1.0, 1.0, 1.0, 1.0, 1.0, 1.0, 1.0, 1.0, 1.0, 1.0, 1.0, 1.0, 1.0, 1.0, 1.0, 1.0, 1.0, 1.0, 0.5, 1.0, 0.5, 1.0, 0.5, 1.0, 1.0, 1.0, 0.5, 1.0, 1.0, 1.0, 1.0, 1.0, 1.0, 1.0, 0.5, 1.0, 1.0, 1.0, 1.0, 0.5, 1.0, 1.0, 1.0, 0.5, 1.0, 1.0, 0.5, 1.0, 1.0, 1.0, 1.0, 0.5, 1.0]): _vg.add([_i], _w, 'REPLACE')
_vg = ob_head.vertex_groups.new(name='Right')
for _i, _w in zip([18, 19, 20, 34, 35, 38, 45, 59, 60, 65, 69, 71, 73, 74, 87, 89, 93, 107, 108, 116, 177, 180, 184, 185, 190, 191, 195, 197, 198, 200, 202, 203, 210, 215, 218, 249, 251, 252, 253, 254, 255, 256, 257, 258, 259, 260, 261, 262, 263, 264, 265, 266, 267, 268, 269, 270, 271, 272, 273, 274, 275, 276, 277, 278, 279, 280, 281, 282, 283, 284, 285, 286, 287, 288, 289, 290, 291, 292, 293, 294, 295, 296, 297, 298, 299, 300, 301, 302, 303, 304, 305, 306, 307, 308, 309, 310, 311, 312, 313, 314, 315, 316, 317, 318, 319, 320, 321, 322, 323, 324, 325, 326, 327, 328, 329, 330, 331, 332, 333, 334, 335, 336, 337, 338, 339, 340, 341, 342, 343, 344, 345, 346, 347, 348, 349, 350, 351, 352, 353, 354, 355, 356, 357, 358, 359, 360, 361, 362, 363, 364, 365, 366, 367, 368, 369, 370, 371, 372, 373, 374, 375, 376, 377, 378, 379, 380, 381, 382, 383, 384, 385, 386, 387, 388, 389, 390, 391, 392, 393, 394, 395, 396, 397, 398, 399, 400, 401, 402, 403, 404, 405, 406, 407, 408, 409, 410, 411, 412, 413, 414, 415, 416, 417, 418, 419, 420, 421, 422, 423, 424, 425, 426, 427, 428, 429, 430, 431, 432, 433, 434, 435, 436, 437, 438, 439, 440, 441, 442, 443, 444, 445, 446, 447, 448, 449, 450, 451, 452, 453, 454, 455, 456, 457, 458, 459, 460, 461, 462, 463, 464, 465, 466, 468, 472, 480, 485, 489, 492, 497, 499, 500, 501, 502, 503, 504, 505, 506, 507, 508, 509, 510, 511, 512, 513, 514, 515, 516, 517, 518, 519, 520, 521, 522, 523], [0.5, 0.5, 0.5, 0.5, 0.5, 0.5, 0.5, 0.5, 0.5, 0.5, 0.5, 0.5, 0.5, 0.5, 0.5, 0.5, 0.5, 0.5, 0.5, 0.5, 0.5, 0.5, 0.5, 0.5, 0.5, 0.5, 0.5, 0.5, 0.5, 0.5, 0.5, 0.5, 0.5, 0.5, 0.5, 0.5, 0.5, 1.0, 1.0, 1.0, 1.0, 1.0, 1.0, 1.0, 1.0, 1.0, 1.0, 1.0, 1.0, 1.0, 1.0, 1.0, 1.0, 1.0, 1.0, 1.0, 1.0, 1.0, 1.0, 1.0, 1.0, 1.0, 1.0, 1.0, 1.0, 1.0, 1.0, 1.0, 1.0, 1.0, 1.0, 1.0, 1.0, 1.0, 1.0, 1.0, 1.0, 1.0, 1.0, 1.0, 1.0, 1.0, 1.0, 1.0, 1.0, 1.0, 1.0, 1.0, 1.0, 1.0, 1.0, 1.0, 1.0, 1.0, 1.0, 1.0, 1.0, 1.0, 1.0, 1.0, 1.0, 1.0, 1.0, 1.0, 1.0, 1.0, 1.0, 1.0, 1.0, 1.0, 1.0, 1.0, 1.0, 1.0, 1.0, 1.0, 1.0, 1.0, 1.0, 1.0, 1.0, 1.0, 1.0, 1.0, 1.0, 1.0, 1.0, 1.0, 1.0, 1.0, 1.0, 1.0, 1.0, 1.0, 1.0, 1.0, 1.0, 1.0, 1.0, 1.0, 1.0, 1.0, 1.0, 1.0, 1.0, 1.0, 1.0, 1.0, 1.0, 1.0, 1.0, 1.0, 1.0, 1.0, 1.0, 1.0, 1.0, 1.0, 1.0, 1.0, 1.0, 1.0, 1.0, 1.0, 1.0, 1.0, 1.0, 1.0, 1.0, 1.0, 1.0, 1.0, 1.0, 1.0, 1.0, 1.0, 1.0, 1.0, 1.0, 1.0, 1.0, 1.0, 1.0, 1.0, 1.0, 1.0, 1.0, 1.0, 1.0, 1.0, 1.0, 1.0, 1.0, 1.0, 1.0, 1.0, 1.0, 1.0, 1.0, 1.0, 1.0, 1.0, 1.0, 1.0, 1.0, 1.0, 1.0, 1.0, 1.0, 1.0, 1.0, 1.0, 1.0, 1.0, 1.0, 1.0, 1.0, 1.0, 1.0, 1.0, 1.0, 1.0, 1.0, 1.0, 1.0, 1.0, 1.0, 1.0, 1.0, 1.0, 1.0, 1.0, 1.0, 1.0, 1.0, 1.0, 1.0, 1.0, 1.0, 1.0, 1.0, 1.0, 1.0, 1.0, 1.0, 1.0, 1.0, 1.0, 1.0, 1.0, 1.0, 1.0, 0.5, 0.5, 0.5, 0.5, 0.5, 0.5, 0.5, 1.0, 1.0, 1.0, 1.0, 1.0, 1.0, 1.0, 1.0, 1.0, 1.0, 1.0, 1.0, 1.0, 1.0, 1.0, 1.0, 1.0, 1.0, 1.0, 1.0, 1.0, 1.0, 1.0, 1.0, 1.0]): _vg.add([_i], _w, 'REPLACE')
_vg = ob_head.vertex_groups.new(name='cuello')
for _i, _w in zip([0, 1, 2, 3, 4, 5, 6, 7, 8, 9, 10, 11, 12, 13, 14, 15, 16, 17, 18, 19, 20, 21, 22, 23, 24, 25, 26, 27, 28, 29, 30, 31, 32, 33, 34, 35, 36, 37, 38, 39, 40, 41, 42, 43, 44, 45, 46, 47, 48, 49, 50, 51, 52, 53, 54, 55, 56, 57, 58, 59, 60, 61, 62, 63, 64, 65, 66, 67, 68, 69, 70, 71, 72, 73, 74, 80, 81, 84, 85, 86, 87, 88, 89, 90, 91, 92, 93, 94, 95, 96, 97, 98, 99, 100, 101, 102, 103, 105, 106, 107, 108, 109, 110, 111, 112, 113, 114, 115, 116, 117, 122, 123, 124, 125, 126, 127, 128, 135, 136, 137, 138, 139, 140, 141, 142, 143, 144, 145, 146, 147, 148, 149, 150, 151, 152, 153, 154, 155, 156, 157, 158, 159, 160, 161, 162, 163, 164, 165, 166, 167, 168, 169, 170, 171, 172, 173, 174, 175, 177, 178, 179, 180, 182, 183, 198, 203, 204, 205, 206, 207, 208, 209, 210, 211, 212, 213, 214, 215, 216, 217, 218, 219, 220, 221, 222, 223, 224, 225, 226, 227, 228, 229, 230, 231, 232, 233, 234, 235, 236, 237, 238, 239, 240, 241, 242, 243, 244, 245, 246, 247, 248, 249, 250, 251, 252, 253, 254, 255, 256, 257, 258, 259, 260, 261, 262, 263, 264, 265, 266, 267, 268, 269, 270, 271, 272, 273, 274, 275, 276, 277, 278, 279, 280, 281, 282, 283, 284, 285, 286, 287, 288, 289, 290, 291, 292, 293, 294, 295, 296, 297, 298, 299, 300, 301, 302, 303, 304, 305, 306, 307, 308, 309, 310, 311, 312, 319, 320, 322, 323, 324, 325, 326, 327, 328, 329, 330, 331, 332, 333, 334, 335, 336, 337, 338, 340, 341, 342, 343, 344, 345, 346, 347, 348, 349, 354, 355, 356, 357, 358, 359, 360, 367, 368, 369, 370, 371, 372, 373, 374, 375, 376, 377, 378, 379, 380, 381, 382, 383, 384, 385, 386, 387, 388, 389, 390, 391, 392, 393, 394, 395, 396, 397, 398, 399, 400, 401, 402, 403, 404, 405, 406, 407, 409, 410, 412, 413, 424, 425, 426, 427, 428, 429, 430, 431, 432, 433, 434, 435, 436, 437, 438, 439, 440, 441, 442, 443, 444, 445, 446, 447, 448, 449, 450, 451, 452, 453, 454, 455, 456, 457, 458, 459, 460, 461, 462, 463, 464, 465, 466, 467, 468, 469, 470, 471, 472, 473, 474, 475, 476, 477, 478, 479, 480, 481, 482, 483, 484, 485, 486, 487, 488, 489, 490, 491, 492, 493, 494, 495, 496, 497, 498, 499, 500, 501, 502, 503, 504, 505, 506, 507, 508, 509, 510, 511, 512, 513, 514, 515, 516, 517, 518, 519, 520, 521, 522, 523], [0.1467, 0.09901, 0.0595, 0.09751, 0.05279, 0.1314, 0.1706, 0.207, 0.1074, 0.1487, 0.1259, 0.1111, 0.1316, 0.1093, 0.09807, 0.09211, 0.1041, 0.1184, 0.1032, 0.1165, 0.0915, 0.06085, 0.08111, 0.09383, 0.3358, 0.1925, 0.1756, 0.1978, 0.2284, 0.276, 0.2931, 0.3638, 0.4373, 0.3207, 0.3829, 0.4091, 0.4111, 0.3801, 0.3492, 0.3435, 0.2877, 0.2956, 0.2679, 0.2778, 0.2576, 0.1306, 0.1355, 0.1571, 0.2259, 0.248, 0.2403, 0.2171, 0.2127, 0.2006, 1.0, 1.0, 0.9798, 0.9855, 0.2947, 0.9457, 0.3148, 0.1235, 0.1462, 0.07444, 0.06582, 1.0, 0.1572, 0.18, 0.1879, 0.3168, 0.3116, 0.3015, 0.2983, 0.1567, 0.1788, 0.02001, 0.01694, 0.01999, 0.1955, 0.2031, 0.1932, 0.2903, 0.2938, 0.09693, 0.07286, 0.08715, 0.07227, 0.08834, 0.07981, 0.07591, 0.06348, 0.05365, 0.04369, 0.05056, 0.05567, 0.05133, 0.04362, 0.05539, 0.03133, 0.03124, 0.05605, 0.02918, 0.02589, 0.03042, 0.05156, 0.0803, 0.08133, 0.08678, 0.1534, 0.008928, 0.9999, 0.9808, 1.0, 1.0, 0.2468, 0.1655, 0.881, 0.05092, 0.0467, 0.03761, 0.04871, 0.04104, 0.05054, 0.05701, 0.05885, 0.08033, 0.07396, 0.08686, 0.1083, 0.1011, 0.1239, 0.1064, 0.1225, 0.1083, 0.1003, 0.09199, 0.07252, 0.07209, 0.0567, 0.05787, 0.05883, 0.08902, 0.07311, 0.01282, 0.03507, 0.05425, 0.05689, 0.09487, 0.07854, 0.1218, 0.02697, 0.05386, 0.1547, 0.1268, 0.08568, 0.02547, 0.1468, 0.3142, 1.0, 1.0, 1.0, 1.0, 0.03226, 0.02434, 0.06872, 0.02981, 0.03115, 0.07345, 0.2517, 0.272, 0.2466, 0.2853, 0.2897, 0.231, 0.1995, 0.2079, 0.2192, 0.197, 0.2156, 0.2263, 0.2079, 0.2097, 0.0686, 0.04686, 0.05283, 0.05968, 0.07546, 0.06787, 0.06555, 0.06787, 0.0641, 0.06144, 0.07223, 0.05636, 0.05945, 0.06677, 0.07107, 0.05866, 0.05531, 0.05844, 0.0622, 0.07581, 0.077, 0.04178, 0.05084, 0.03857, 0.0392, 1.0, 1.0, 1.0, 1.0, 1.0, 1.0, 1.0, 0.1468, 0.09751, 0.05932, 0.09864, 0.05246, 0.2076, 0.1713, 0.1316, 0.1075, 0.1492, 0.1319, 0.1113, 0.1263, 0.09822, 0.1095, 0.1042, 0.09216, 0.1185, 0.08111, 0.06077, 0.09394, 0.1918, 0.336, 0.1989, 0.1765, 0.2937, 0.2773, 0.2296, 0.3644, 0.4373, 0.3217, 0.3804, 0.4113, 0.344, 0.2892, 0.27, 0.297, 0.2797, 0.2604, 0.1356, 0.1577, 0.2285, 0.219, 0.2423, 0.2508, 0.2148, 0.2021, 1.0, 0.9855, 0.9798, 1.0, 0.2946, 0.1231, 0.06551, 0.07427, 0.146, 0.1575, 0.1889, 0.1805, 0.3123, 0.2991, 0.01679, 0.01993, 0.01972, 0.2046, 0.1962, 0.2912, 0.09711, 0.0729, 0.08725, 0.08846, 0.07989, 0.07592, 0.06344, 0.05354, 0.05049, 0.04353, 0.05562, 0.05129, 0.04353, 0.05539, 0.03131, 0.02912, 0.02577, 0.05142, 0.03021, 0.08036, 0.08687, 0.08142, 0.008368, 0.9808, 0.9999, 1.0, 1.0, 0.2465, 0.881, 0.1648, 0.05039, 0.04764, 0.03662, 0.04568, 0.05, 0.04004, 0.05825, 0.05644, 0.07327, 0.07963, 0.0861, 0.1003, 0.1075, 0.1056, 0.123, 0.1074, 0.1217, 0.09124, 0.09952, 0.07143, 0.07188, 0.0573, 0.05614, 0.05823, 0.08825, 0.07243, 0.01217, 0.05647, 0.05375, 0.03415, 0.121, 0.07792, 0.09431, 0.05338, 0.02612, 0.1537, 0.08507, 0.126, 0.02457, 0.1459, 0.3142, 1.0, 1.0, 0.02388, 0.03197, 0.03102, 0.07347, 0.2745, 0.2563, 0.2512, 0.2865, 0.2344, 0.2098, 0.2004, 0.2218, 0.2313, 0.2186, 0.2111, 0.06864, 0.04683, 0.05282, 0.05969, 0.0679, 0.07552, 0.06554, 0.06791, 0.06146, 0.06412, 0.07228, 0.05635, 0.05945, 0.07108, 0.06676, 0.05863, 0.06218, 0.05842, 0.05528, 0.07585, 0.07706, 0.04174, 0.05084, 0.03848, 0.03918, 1.0, 1.0, 1.0, 1.0, 1.0, 0.2801, 0.2835, 0.2489, 0.2707, 0.29, 0.2918, 0.238, 0.2341, 0.2567, 0.2027, 0.2055, 0.2142, 0.2813, 0.2028, 0.231, 0.2666, 0.2953, 0.3104, 0.1521, 0.1527, 0.1889, 0.1633, 0.3154, 0.2381, 0.2926, 0.05966, 0.08952, 0.1237, 0.1716, 0.3434, 0.3337, 0.318, 0.2821, 0.2752, 0.2576, 0.293, 0.2463, 0.2734, 0.2519, 0.212, 0.2055, 0.2262, 0.2895, 0.2945, 0.269, 0.3109, 0.3163, 0.1589, 0.2156, 0.1776, 0.3376, 0.3353, 0.1028, 0.2358, 0.1524, 0.3581, 0.3481]): _vg.add([_i], _w, 'REPLACE')
_vg = ob_head.vertex_groups.new(name='cabeza')
for _i, _w in zip([0, 1, 2, 3, 4, 5, 6, 7, 8, 9, 10, 11, 12, 13, 14, 15, 16, 17, 18, 19, 20, 21, 22, 23, 24, 25, 26, 27, 28, 29, 30, 31, 32, 33, 34, 35, 36, 37, 38, 39, 40, 41, 42, 43, 44, 45, 46, 47, 48, 49, 50, 51, 52, 53, 54, 55, 56, 57, 58, 59, 60, 61, 62, 63, 64, 65, 66, 67, 68, 69, 70, 71, 72, 73, 74, 75, 76, 77, 78, 79, 80, 81, 82, 83, 84, 85, 86, 87, 88, 89, 90, 91, 92, 93, 94, 95, 96, 97, 98, 99, 100, 101, 102, 103, 104, 105, 106, 107, 108, 109, 110, 111, 112, 113, 114, 115, 116, 117, 118, 119, 120, 121, 122, 123, 124, 125, 126, 127, 128, 129, 130, 131, 132, 133, 134, 135, 136, 137, 138, 139, 140, 141, 142, 143, 144, 145, 146, 147, 148, 149, 150, 151, 152, 153, 154, 155, 156, 157, 158, 159, 160, 161, 162, 163, 164, 165, 166, 167, 168, 169, 170, 171, 172, 173, 174, 175, 176, 177, 178, 179, 180, 181, 182, 183, 184, 185, 186, 187, 188, 189, 190, 191, 192, 193, 194, 195, 196, 197, 198, 199, 200, 201, 202, 203, 204, 205, 206, 207, 208, 209, 210, 211, 212, 213, 214, 215, 216, 217, 218, 219, 220, 221, 222, 223, 224, 225, 226, 227, 228, 229, 230, 231, 232, 233, 234, 235, 236, 237, 238, 239, 240, 241, 242, 243, 244, 245, 246, 247, 248, 249, 250, 251, 252, 253, 254, 255, 256, 257, 258, 259, 260, 261, 262, 263, 264, 265, 266, 267, 268, 269, 270, 271, 272, 273, 274, 275, 276, 277, 278, 279, 280, 281, 282, 283, 284, 285, 286, 287, 288, 289, 290, 291, 292, 293, 294, 295, 296, 297, 298, 299, 300, 301, 302, 303, 304, 305, 306, 307, 308, 309, 310, 311, 312, 313, 314, 315, 316, 317, 318, 319, 320, 321, 322, 323, 324, 325, 326, 327, 328, 329, 330, 331, 332, 333, 334, 335, 336, 337, 338, 339, 340, 341, 342, 343, 344, 345, 346, 347, 348, 349, 350, 351, 352, 353, 354, 355, 356, 357, 358, 359, 360, 361, 362, 363, 364, 365, 366, 367, 368, 369, 370, 371, 372, 373, 374, 375, 376, 377, 378, 379, 380, 381, 382, 383, 384, 385, 386, 387, 388, 389, 390, 391, 392, 393, 394, 395, 396, 397, 398, 399, 400, 401, 402, 403, 404, 405, 406, 407, 408, 409, 410, 411, 412, 413, 414, 415, 416, 417, 418, 419, 420, 421, 422, 423, 424, 425, 426, 427, 428, 429, 430, 431, 432, 433, 434, 435, 436, 437, 438, 439, 440, 441, 442, 443, 444, 445, 446, 447, 448, 449, 450, 451, 452, 453, 454, 455, 456, 457, 458, 459, 460, 461, 462, 463, 464, 465, 466, 467, 468, 469, 470, 471, 472, 473, 474, 475, 476, 477, 478, 479, 480, 481, 482, 483, 484, 485, 486, 487, 488, 489, 490, 491, 492, 493, 494, 495, 496, 497, 498, 499, 500, 501, 502, 503, 504, 505, 506, 507, 508, 509, 510, 511, 512, 513, 514, 515, 516, 517, 518, 519, 520, 521, 522, 523], [1.0, 1.0, 1.0, 1.0, 1.0, 1.0, 1.0, 1.0, 1.0, 1.0, 1.0, 1.0, 1.0, 1.0, 1.0, 1.0, 1.0, 1.0, 1.0, 1.0, 1.0, 1.0, 1.0, 1.0, 0.891, 0.915, 1.0, 1.0, 1.0, 1.0, 1.0, 0.9999, 0.7587, 1.0, 0.997, 0.8482, 0.821, 0.9964, 1.0, 1.0, 1.0, 1.0, 1.0, 1.0, 1.0, 1.0, 1.0, 1.0, 1.0, 1.0, 1.0, 1.0, 1.0, 1.0, 0.0, 1.955e-16, 0.327, 0.1972, 0.9964, 0.3064, 0.9833, 1.0, 1.0, 1.0, 1.0, 1.201e-08, 1.0, 1.0, 1.0, 1.0, 1.0, 1.0, 1.0, 1.0, 1.0, 1.0, 1.0, 1.0, 1.0, 1.0, 1.0, 1.0, 1.0, 1.0, 1.0, 1.0, 1.0, 1.0, 1.0, 1.0, 1.0, 1.0, 1.0, 1.0, 1.0, 1.0, 1.0, 1.0, 1.0, 1.0, 1.0, 1.0, 1.0, 1.0, 1.0, 1.0, 1.0, 1.0, 1.0, 1.0, 1.0, 1.0, 1.0, 1.0, 1.0, 1.0, 1.0, 1.0, 1.0, 1.0, 1.0, 1.0, 0.2783, 0.1793, 0.0, 0.0, 1.0, 1.0, 0.0663, 0.9986, 1.0, 1.0, 1.0, 1.0, 1.0, 1.0, 1.0, 1.0, 1.0, 1.0, 1.0, 1.0, 1.0, 1.0, 1.0, 1.0, 1.0, 1.0, 0.9999, 1.0, 1.0, 1.0, 1.0, 1.0, 1.0, 1.0, 1.0, 1.0, 1.0, 1.0, 1.0, 1.0, 1.0, 1.0, 1.0, 1.0, 1.0, 1.0, 1.0, 1.0, 0.9998, 0.9999, 1.0, 1.0, 0.9981, 0.1299, 1.0, 0.01151, 8.239e-07, 0.3844, 0.4381, 1.0, 1.0, 1.0, 0.9999, 1.0, 1.0, 1.0, 1.0, 1.0, 0.9902, 0.9971, 0.9991, 0.9929, 0.9998, 0.9997, 1.0, 1.0, 1.0, 1.0, 1.0, 0.9999, 0.9996, 1.0, 1.0, 1.0, 1.0, 1.0, 0.7534, 1.0, 1.0, 0.769, 1.0, 1.0, 1.0, 1.0, 0.7844, 0.7737, 0.7921, 0.7904, 1.0, 1.0, 1.0, 1.0, 1.0, 1.0, 1.0, 1.0, 1.0, 1.0, 1.0, 1.0, 1.0, 0.9332, 0.9289, 1.0, 1.0, 1.0, 0.9378, 0.9242, 1.0, 1.0, 1.0, 1.0, 1.0, 0.0, 1.948e-23, 0.0002876, 2.242e-44, 5.72e-05, 6.968e-10, 0.004203, 1.0, 1.0, 1.0, 1.0, 1.0, 1.0, 1.0, 1.0, 1.0, 1.0, 1.0, 1.0, 1.0, 1.0, 1.0, 1.0, 1.0, 1.0, 1.0, 1.0, 1.0, 0.915, 0.891, 1.0, 1.0, 1.0, 1.0, 1.0, 0.9999, 0.7587, 1.0, 0.9964, 0.821, 1.0, 1.0, 1.0, 1.0, 1.0, 1.0, 1.0, 1.0, 1.0, 1.0, 1.0, 1.0, 1.0, 1.0, 0.0, 0.1972, 0.327, 1.955e-16, 0.9964, 1.0, 1.0, 1.0, 1.0, 1.0, 1.0, 1.0, 1.0, 1.0, 1.0, 1.0, 1.0, 1.0, 1.0, 1.0, 1.0, 1.0, 1.0, 1.0, 1.0, 1.0, 1.0, 1.0, 1.0, 1.0, 1.0, 1.0, 1.0, 1.0, 1.0, 1.0, 1.0, 1.0, 1.0, 1.0, 1.0, 1.0, 1.0, 1.0, 1.0, 1.0, 1.0, 1.0, 1.0, 1.0, 1.0, 1.0, 1.0, 1.0, 1.0, 0.1793, 0.2783, 0.0, 0.0, 1.0, 0.0663, 1.0, 0.9986, 1.0, 1.0, 1.0, 1.0, 1.0, 1.0, 1.0, 1.0, 1.0, 1.0, 1.0, 1.0, 1.0, 1.0, 1.0, 1.0, 1.0, 1.0, 1.0, 0.9999, 1.0, 1.0, 1.0, 1.0, 1.0, 1.0, 1.0, 1.0, 1.0, 1.0, 1.0, 1.0, 1.0, 1.0, 1.0, 1.0, 1.0, 1.0, 1.0, 1.0, 0.9998, 1.0, 0.9999, 1.0, 0.9981, 0.1299, 1.0, 0.3844, 8.239e-07, 1.0, 1.0, 1.0, 1.0, 1.0, 1.0, 1.0, 0.9929, 0.9991, 0.9998, 1.0, 1.0, 0.9999, 1.0, 1.0, 1.0, 1.0, 0.7488, 1.0, 0.7656, 1.0, 1.0, 1.0, 0.7687, 0.7814, 0.7889, 1.0, 1.0, 1.0, 1.0, 1.0, 1.0, 1.0, 1.0, 1.0, 1.0, 1.0, 1.0, 1.0, 0.9289, 0.9332, 1.0, 0.9378, 1.0, 1.0, 0.9242, 1.0, 1.0, 1.0, 1.0, 1.0, 1.948e-23, 0.0, 0.0002876, 2.242e-44, 6.968e-10, 0.7199, 0.7165, 0.7511, 0.7293, 0.71, 0.7082, 0.762, 0.7659, 0.7433, 0.7973, 0.7945, 0.7858, 0.7187, 0.7972, 0.769, 0.7334, 0.7047, 0.6896, 0.8479, 0.8473, 0.8111, 0.8367, 0.6846, 0.7619, 0.7074, 0.9403, 0.9105, 0.8763, 0.8284, 0.6566, 0.6663, 0.682, 0.7179, 0.7248, 0.7424, 0.707, 0.7537, 0.7266, 0.7481, 0.788, 0.7945, 0.7738, 0.7105, 0.7055, 0.731, 0.6891, 0.6837, 0.8411, 0.7844, 0.8224, 0.6624, 0.6647, 0.8972, 0.7642, 0.8476, 0.6419, 0.6519]): _vg.add([_i], _w, 'REPLACE')
_m = ob_head.modifiers.new('Armature', 'ARMATURE')
_m.object = ob_armature

# ---- collection membership
col_collection_1.objects.link(ob_hemi)
col_collection_1.objects.link(ob_sun)
col_collection_1.objects.link(ob_camera)
col_collection_1.objects.link(ob_armature)
col_collection_1.objects.link(ob_head)

# ---- scene / render settings (as saved in the file)
scene.camera = ob_camera
scene.frame_start = 1; scene.frame_end = 20; scene.frame_set(1)
scene.render.engine = 'BLENDER_EEVEE_NEXT'
scene.render.image_settings.compression = 90
scene.render.resolution_percentage = 50
scene.render.dither_intensity = 0.0
scene.cycles.use_denoising = False
scene.cycles.samples = 10
scene.cycles.sampling_pattern = 'TABULATED_SOBOL'
scene.cycles.light_sampling_threshold = 0.0
scene.cycles.use_adaptive_sampling = False
scene.cycles.use_light_tree = False
scene.cycles.blur_glossy = 0.0
scene.cycles.volume_bounces = 1
scene.cycles.pixel_filter_type = 'GAUSSIAN'
scene.cycles.sample_clamp_indirect = 0.0
scene.view_settings.view_transform = 'Standard'
bpy.context.view_layer.update()
